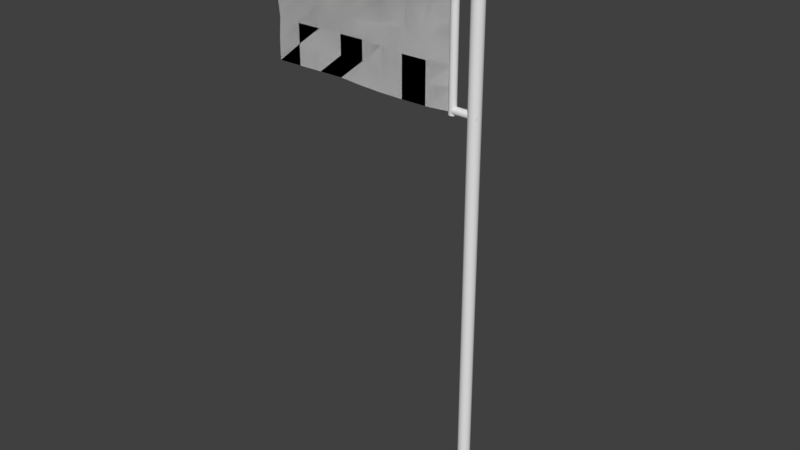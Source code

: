 # Source: wind_indicator.blend  (saved by Blender 2.79.0; exported with 4.5.12 LTS)
import bpy
from mathutils import Matrix  # noqa: F401  (used for matrix-valued properties, if any)

bpy.ops.wm.read_factory_settings(use_empty=True)
scene = bpy.context.scene
scene.name = 'Scene'

# ---- collections
col_collection_5 = bpy.data.collections.new('Collection 5'); scene.collection.children.link(col_collection_5)

# ---- materials (node trees are filled in below, after node groups)
mat_flag = bpy.data.materials.new('flag')
mat_flag.alpha_threshold = 0.0
mat_flag.use_transparent_shadow = False
mat_flag.roughness = 0.5
mat_flag_001 = bpy.data.materials.new('flag.001')
mat_flag_001.alpha_threshold = 0.0
mat_flag_001.use_transparent_shadow = False
mat_flag_001.roughness = 0.5

# ---- node groups
ng_auto_smooth = bpy.data.node_groups.new('Auto Smooth', 'GeometryNodeTree')
_s = ng_auto_smooth.interface.new_socket(name='Geometry', in_out='OUTPUT', socket_type='NodeSocketGeometry')
_s = ng_auto_smooth.interface.new_socket(name='Geometry', in_out='INPUT', socket_type='NodeSocketGeometry')
_s = ng_auto_smooth.interface.new_socket(name='Angle', in_out='INPUT', socket_type='NodeSocketFloat')
_s.subtype = 'ANGLE'
_s.min_value = 0.0
_s.max_value = 3.142
ng_auto_smooth.is_modifier = True
_N = ng_auto_smooth.nodes; _L = ng_auto_smooth.links
n0 = _N.new('NodeGroupOutput'); n0.name = 'Group Output'; n0.location = (480, -100)
n1 = _N.new('NodeGroupInput'); n1.name = 'Group Input'; n1.location = (-420, -300)
n2 = _N.new('NodeGroupInput'); n2.name = 'Group Input.001'; n2.location = (-60, -100)
n3 = _N.new('GeometryNodeSetShadeSmooth'); n3.name = 'Set Shade Smooth'; n3.location = (120, -100)
n3.domain = 'EDGE'
n4 = _N.new('GeometryNodeSetShadeSmooth'); n4.name = 'Set Shade Smooth.001'; n4.location = (300, -100)
n5 = _N.new('GeometryNodeInputMeshEdgeAngle'); n5.name = 'Edge Angle'; n5.location = (-420, -220)
n6 = _N.new('GeometryNodeInputEdgeSmooth'); n6.name = 'Is Edge Smooth'; n6.location = (-60, -160)
n7 = _N.new('GeometryNodeInputShadeSmooth'); n7.name = 'Is Face Smooth'; n7.location = (-240, -340)
n8 = _N.new('FunctionNodeBooleanMath'); n8.name = 'Boolean Math'; n8.location = (-60, -220)
n9 = _N.new('FunctionNodeCompare'); n9.name = 'Compare'; n9.location = (-240, -180)
n9.operation = 'LESS_EQUAL'
_L.new(n5.outputs[0], n9.inputs[0])
_L.new(n4.outputs[0], n0.inputs[0])
_L.new(n1.outputs[1], n9.inputs[1])
_L.new(n9.outputs[0], n8.inputs[0])
_L.new(n7.outputs[0], n8.inputs[1])
_L.new(n2.outputs[0], n3.inputs[0])
_L.new(n6.outputs[0], n3.inputs[1])
_L.new(n3.outputs[0], n4.inputs[0])
_L.new(n8.outputs[0], n3.inputs[2])
n0.is_active_output = True

# ---- material node trees

# ---- world
world_world = bpy.data.worlds.new('World'); scene.world = world_world
world_world.color = (0.05088, 0.05088, 0.05088)
world_world.use_sun_shadow = False
world_world.sun_shadow_jitter_overblur = 0.0
world_world.cycles.sampling_method = 'MANUAL'

# ---- meshes
me_cylinder_000 = bpy.data.meshes.new('Cylinder.000')
me_cylinder_000.from_pydata([(3.102, 49.82, -22.18), (3.102, 48.73, 33.37), (-34.63, 48.72, -22.18), (-34.63, 48.72, 33.37), (3.102, 49.82, -15.24), (3.102, 49.82, -8.295), (3.102, 49.82, -1.35), (3.102, 48.73, 5.595), (3.102, 48.02, 12.54), (3.102, 47.76, 19.48), (3.102, 47.76, 26.43), (-34.63, 48.73, 26.43), (-34.63, 48.35, 19.48), (-34.63, 48.73, 12.54), (-34.63, 48.73, 5.595), (-34.63, 48.73, -1.35), (-34.63, 48.73, -8.295), (-34.63, 48.73, -15.24), (-29.29, 49.66, -22.18), (-23.95, 49.64, -22.18), (-18.6, 49.58, -22.18), (-13.25, 49.82, -22.18), (-7.907, 50.34, -22.18), (-2.562, 49.87, -22.18), (-2.562, 48.73, 33.37), (-7.907, 48.73, 33.37), (-13.25, 48.73, 33.37), (-18.6, 48.73, 33.37), (-23.95, 48.71, 33.37), (-29.29, 48.73, 33.37), (-2.562, 49.82, -15.24), (-7.907, 49.82, -15.24), (-13.25, 48.73, -15.24), (-18.6, 48.73, -15.24), (-23.94, 48.73, -15.24), (-29.29, 48.73, -15.24), (-2.562, 49.12, -8.295), (-7.907, 49.82, -8.295), (-13.25, 48.0, -8.295), (-18.6, 47.76, -8.295), (-23.94, 47.76, -8.295), (-29.3, 48.71, -8.286), (-2.562, 49.82, -1.35), (-7.907, 49.82, -1.35), (-13.25, 47.76, -1.35), (-18.6, 47.76, -1.35), (-23.94, 47.76, -1.35), (-29.29, 47.58, -1.35), (-2.562, 49.82, 5.595), (-7.907, 49.82, 5.595), (-13.25, 48.73, 5.595), (-18.6, 48.73, 5.595), (-23.94, 48.02, 5.595), (-29.28, 48.69, 5.595), (-2.562, 48.73, 12.54), (-7.907, 48.73, 12.54), (-13.25, 49.82, 12.54), (-18.6, 49.82, 12.54), (-23.94, 48.02, 12.54), (-29.29, 48.73, 12.54), (-2.562, 47.76, 19.48), (-7.907, 47.76, 19.48), (-13.25, 48.73, 19.48), (-18.6, 48.73, 19.48), (-23.94, 48.73, 19.48), (-29.3, 47.74, 19.48), (-2.562, 47.76, 26.43), (-7.907, 47.76, 26.43), (-13.25, 47.05, 26.43), (-18.6, 47.76, 26.43), (-23.94, 47.76, 26.43), (-29.29, 48.02, 26.43), (3.102, 49.82, -22.18), (3.102, 48.73, 33.37), (-34.63, 48.72, -22.18), (-34.63, 48.72, 33.37), (3.102, 49.82, -15.24), (3.102, 49.82, -8.295), (3.102, 49.82, -1.35), (3.102, 48.73, 5.595), (3.102, 48.02, 12.54), (3.102, 47.76, 19.48), (3.102, 47.76, 26.43), (-34.63, 48.73, 26.43), (-34.63, 48.35, 19.48), (-34.63, 48.73, 12.54), (-34.63, 48.73, 5.595), (-34.63, 48.73, -1.35), (-34.63, 48.73, -8.295), (-34.63, 48.73, -15.24), (-29.29, 49.66, -22.18), (-23.95, 49.64, -22.18), (-18.6, 49.58, -22.18), (-13.25, 49.82, -22.18), (-7.907, 50.34, -22.18), (-2.562, 49.87, -22.18), (-2.562, 48.73, 33.37), (-7.907, 48.73, 33.37), (-13.25, 48.73, 33.37), (-18.6, 48.73, 33.37), (-23.95, 48.71, 33.37), (-29.29, 48.73, 33.37), (-2.562, 49.82, -15.24), (-7.907, 49.82, -15.24), (-13.25, 48.73, -15.24), (-18.6, 48.73, -15.24), (-23.94, 48.73, -15.24), (-29.29, 48.73, -15.24), (-2.562, 49.12, -8.295), (-7.907, 49.82, -8.295), (-13.25, 48.0, -8.295), (-18.6, 47.76, -8.295), (-23.94, 47.76, -8.295), (-29.3, 48.71, -8.286), (-2.562, 49.82, -1.35), (-7.907, 49.82, -1.35), (-13.25, 47.76, -1.35), (-18.6, 47.76, -1.35), (-23.94, 47.76, -1.35), (-29.29, 47.58, -1.35), (-2.562, 49.82, 5.595), (-7.907, 49.82, 5.595), (-13.25, 48.73, 5.595), (-18.6, 48.73, 5.595), (-23.94, 48.02, 5.595), (-29.28, 48.69, 5.595), (-2.562, 48.73, 12.54), (-7.907, 48.73, 12.54), (-13.25, 49.82, 12.54), (-18.6, 49.82, 12.54), (-23.94, 48.02, 12.54), (-29.29, 48.73, 12.54), (-2.562, 47.76, 19.48), (-7.907, 47.76, 19.48), (-13.25, 48.73, 19.48), (-18.6, 48.73, 19.48), (-23.94, 48.73, 19.48), (-29.3, 47.74, 19.48), (-2.562, 47.76, 26.43), (-7.907, 47.76, 26.43), (-13.25, 47.05, 26.43), (-18.6, 47.76, 26.43), (-23.94, 47.76, 26.43), (-29.29, 48.02, 26.43)], [], [(71, 11, 3, 29), (18, 2, 17, 35), (35, 17, 16, 41), (41, 16, 15, 47), (47, 15, 14, 53), (53, 14, 13, 59), (59, 13, 12, 65), (65, 12, 11, 71), (9, 60, 66, 10), (60, 61, 67, 66), (61, 62, 68, 67), (62, 63, 69, 68), (63, 64, 70, 69), (64, 65, 71, 70), (8, 54, 60, 9), (54, 55, 61, 60), (55, 56, 62, 61), (56, 57, 63, 62), (57, 58, 64, 63), (58, 59, 65, 64), (7, 48, 54, 8), (48, 49, 55, 54), (49, 50, 56, 55), (50, 51, 57, 56), (51, 52, 58, 57), (52, 53, 59, 58), (6, 42, 48, 7), (42, 43, 49, 48), (43, 44, 50, 49), (44, 45, 51, 50), (45, 46, 52, 51), (46, 47, 53, 52), (5, 36, 42, 6), (36, 37, 43, 42), (37, 38, 44, 43), (38, 39, 45, 44), (39, 40, 46, 45), (40, 41, 47, 46), (4, 30, 36, 5), (30, 31, 37, 36), (31, 32, 38, 37), (32, 33, 39, 38), (33, 34, 40, 39), (34, 35, 41, 40), (0, 23, 30, 4), (23, 22, 31, 30), (22, 21, 32, 31), (21, 20, 33, 32), (20, 19, 34, 33), (19, 18, 35, 34), (10, 66, 24, 1), (66, 67, 25, 24), (67, 68, 26, 25), (68, 69, 27, 26), (69, 70, 28, 27), (70, 71, 29, 28), (143, 101, 75, 83), (90, 107, 89, 74), (107, 113, 88, 89), (113, 119, 87, 88), (119, 125, 86, 87), (125, 131, 85, 86), (131, 137, 84, 85), (137, 143, 83, 84), (81, 82, 138, 132), (132, 138, 139, 133), (133, 139, 140, 134), (134, 140, 141, 135), (135, 141, 142, 136), (136, 142, 143, 137), (80, 81, 132, 126), (126, 132, 133, 127), (127, 133, 134, 128), (128, 134, 135, 129), (129, 135, 136, 130), (130, 136, 137, 131), (79, 80, 126, 120), (120, 126, 127, 121), (121, 127, 128, 122), (122, 128, 129, 123), (123, 129, 130, 124), (124, 130, 131, 125), (78, 79, 120, 114), (114, 120, 121, 115), (115, 121, 122, 116), (116, 122, 123, 117), (117, 123, 124, 118), (118, 124, 125, 119), (77, 78, 114, 108), (108, 114, 115, 109), (109, 115, 116, 110), (110, 116, 117, 111), (111, 117, 118, 112), (112, 118, 119, 113), (76, 77, 108, 102), (102, 108, 109, 103), (103, 109, 110, 104), (104, 110, 111, 105), (105, 111, 112, 106), (106, 112, 113, 107), (72, 76, 102, 95), (95, 102, 103, 94), (94, 103, 104, 93), (93, 104, 105, 92), (92, 105, 106, 91), (91, 106, 107, 90), (82, 73, 96, 138), (138, 96, 97, 139), (139, 97, 98, 140), (140, 98, 99, 141), (141, 99, 100, 142), (142, 100, 101, 143)])
me_cylinder_000.polygons.foreach_set('use_smooth', [True] * 112)
_uv = me_cylinder_000.uv_layers.new(name='UVMap')
_uv.uv.foreach_set('vector', [0.6264, 0.4756, 0.5979, 0.4751, 0.5981, 0.418, 0.6264, 0.4182, 0.6247, 0.8764, 0.596, 0.8754, 0.5964, 0.8182, 0.6247, 0.8186, 0.6247, 0.8186, 0.5964, 0.8182, 0.5966, 0.761, 0.6248, 0.7614, 0.6248, 0.7614, 0.5966, 0.761, 0.5972, 0.7039, 0.6259, 0.7042, 0.6259, 0.7042, 0.5972, 0.7039, 0.5972, 0.6468, 0.6255, 0.647, 0.6255, 0.647, 0.5972, 0.6468, 0.5975, 0.5896, 0.6258, 0.5899, 0.6258, 0.5899, 0.5975, 0.5896, 0.5978, 0.5323, 0.6261, 0.5325, 0.6261, 0.5325, 0.5978, 0.5323, 0.5979, 0.4751, 0.6264, 0.4756, 0.7979, 0.5331, 0.7678, 0.5332, 0.7679, 0.4758, 0.7979, 0.4758, 0.7678, 0.5332, 0.7395, 0.5331, 0.7396, 0.4758, 0.7679, 0.4758, 0.7395, 0.5331, 0.7108, 0.5342, 0.7114, 0.4764, 0.7396, 0.4758, 0.7108, 0.5342, 0.6827, 0.5341, 0.683, 0.4762, 0.7114, 0.4764, 0.6827, 0.5341, 0.6546, 0.5337, 0.6547, 0.4761, 0.683, 0.4762, 0.6546, 0.5337, 0.6261, 0.5325, 0.6264, 0.4756, 0.6547, 0.4761, 0.798, 0.5905, 0.7677, 0.5912, 0.7678, 0.5332, 0.7979, 0.5331, 0.7677, 0.5912, 0.7393, 0.5912, 0.7395, 0.5331, 0.7678, 0.5332, 0.7393, 0.5912, 0.7107, 0.5912, 0.7108, 0.5342, 0.7395, 0.5331, 0.7107, 0.5912, 0.6833, 0.5907, 0.6827, 0.5341, 0.7108, 0.5342, 0.6833, 0.5907, 0.6542, 0.5906, 0.6546, 0.5337, 0.6827, 0.5341, 0.6542, 0.5906, 0.6258, 0.5899, 0.6261, 0.5325, 0.6546, 0.5337, 0.7981, 0.6482, 0.7676, 0.6491, 0.7677, 0.5912, 0.798, 0.5905, 0.7676, 0.6491, 0.7395, 0.6489, 0.7393, 0.5912, 0.7677, 0.5912, 0.7395, 0.6489, 0.7107, 0.6483, 0.7107, 0.5912, 0.7393, 0.5912, 0.7107, 0.6483, 0.6824, 0.6476, 0.6833, 0.5907, 0.7107, 0.5912, 0.6824, 0.6476, 0.6539, 0.6475, 0.6542, 0.5906, 0.6833, 0.5907, 0.6539, 0.6475, 0.6255, 0.647, 0.6258, 0.5899, 0.6542, 0.5906, 0.7975, 0.7062, 0.7675, 0.706, 0.7676, 0.6491, 0.7981, 0.6482, 0.7675, 0.706, 0.7393, 0.7057, 0.7395, 0.6489, 0.7676, 0.6491, 0.7393, 0.7057, 0.7094, 0.7056, 0.7107, 0.6483, 0.7395, 0.6489, 0.7094, 0.7056, 0.6817, 0.7048, 0.6824, 0.6476, 0.7107, 0.6483, 0.6817, 0.7048, 0.6537, 0.7045, 0.6539, 0.6475, 0.6824, 0.6476, 0.6537, 0.7045, 0.6259, 0.7042, 0.6255, 0.647, 0.6539, 0.6475, 0.7972, 0.7635, 0.7672, 0.763, 0.7675, 0.706, 0.7975, 0.7062, 0.7672, 0.763, 0.7389, 0.7625, 0.7393, 0.7057, 0.7675, 0.706, 0.7389, 0.7625, 0.7094, 0.7617, 0.7094, 0.7056, 0.7393, 0.7057, 0.7094, 0.7617, 0.6814, 0.7614, 0.6817, 0.7048, 0.7094, 0.7056, 0.6814, 0.7614, 0.6534, 0.7611, 0.6537, 0.7045, 0.6817, 0.7048, 0.6534, 0.7611, 0.6248, 0.7614, 0.6259, 0.7042, 0.6537, 0.7045, 0.7968, 0.8207, 0.7668, 0.8202, 0.7672, 0.763, 0.7972, 0.7635, 0.7668, 0.8202, 0.7384, 0.8197, 0.7389, 0.7625, 0.7672, 0.763, 0.7384, 0.8197, 0.7095, 0.8187, 0.7094, 0.7617, 0.7389, 0.7625, 0.7095, 0.8187, 0.6813, 0.8188, 0.6814, 0.7614, 0.7094, 0.7617, 0.6813, 0.8188, 0.653, 0.8186, 0.6534, 0.7611, 0.6814, 0.7614, 0.653, 0.8186, 0.6247, 0.8186, 0.6248, 0.7614, 0.6534, 0.7611, 0.7964, 0.8778, 0.7664, 0.8773, 0.7668, 0.8202, 0.7968, 0.8207, 0.7664, 0.8773, 0.7381, 0.8771, 0.7384, 0.8197, 0.7668, 0.8202, 0.7381, 0.8771, 0.7097, 0.8765, 0.7095, 0.8187, 0.7384, 0.8197, 0.7097, 0.8765, 0.6813, 0.8763, 0.6813, 0.8188, 0.7095, 0.8187, 0.6813, 0.8763, 0.653, 0.8763, 0.653, 0.8186, 0.6813, 0.8188, 0.653, 0.8763, 0.6247, 0.8764, 0.6247, 0.8186, 0.653, 0.8186, 0.7979, 0.4758, 0.7679, 0.4758, 0.7678, 0.4181, 0.7978, 0.418, 0.7679, 0.4758, 0.7396, 0.4758, 0.7395, 0.4181, 0.7678, 0.4181, 0.7396, 0.4758, 0.7114, 0.4764, 0.7113, 0.4182, 0.7395, 0.4181, 0.7114, 0.4764, 0.683, 0.4762, 0.683, 0.4183, 0.7113, 0.4182, 0.683, 0.4762, 0.6547, 0.4761, 0.6547, 0.4184, 0.683, 0.4183, 0.6547, 0.4761, 0.6264, 0.4756, 0.6264, 0.4182, 0.6547, 0.4184, 0.567, 0.4771, 0.5672, 0.4196, 0.5955, 0.4197, 0.5955, 0.4768, 0.5672, 0.8778, 0.5674, 0.82, 0.5958, 0.8199, 0.5959, 0.8771, 0.5674, 0.82, 0.5675, 0.7628, 0.5957, 0.7627, 0.5958, 0.8199, 0.5675, 0.7628, 0.5667, 0.7057, 0.5954, 0.7056, 0.5957, 0.7627, 0.5667, 0.7057, 0.5673, 0.6484, 0.5955, 0.6484, 0.5954, 0.7056, 0.5673, 0.6484, 0.5672, 0.5913, 0.5954, 0.5912, 0.5955, 0.6484, 0.5672, 0.5913, 0.5671, 0.5339, 0.5954, 0.534, 0.5954, 0.5912, 0.5671, 0.5339, 0.567, 0.4771, 0.5955, 0.4768, 0.5954, 0.534, 0.3952, 0.533, 0.3955, 0.4757, 0.4255, 0.476, 0.4253, 0.5333, 0.4253, 0.5333, 0.4255, 0.476, 0.4538, 0.4763, 0.4537, 0.5335, 0.4537, 0.5335, 0.4538, 0.4763, 0.482, 0.4771, 0.4823, 0.5349, 0.4823, 0.5349, 0.482, 0.4771, 0.5103, 0.4771, 0.5105, 0.535, 0.5105, 0.535, 0.5103, 0.4771, 0.5387, 0.4773, 0.5386, 0.5349, 0.5386, 0.5349, 0.5387, 0.4773, 0.567, 0.4771, 0.5671, 0.5339, 0.3949, 0.5904, 0.3952, 0.533, 0.4253, 0.5333, 0.4252, 0.5913, 0.4252, 0.5913, 0.4253, 0.5333, 0.4537, 0.5335, 0.4536, 0.5916, 0.4536, 0.5916, 0.4537, 0.5335, 0.4823, 0.5349, 0.4823, 0.5919, 0.4823, 0.5919, 0.4823, 0.5349, 0.5105, 0.535, 0.5096, 0.5917, 0.5096, 0.5917, 0.5105, 0.535, 0.5386, 0.5349, 0.5388, 0.5918, 0.5388, 0.5918, 0.5386, 0.5349, 0.5671, 0.5339, 0.5672, 0.5913, 0.3947, 0.648, 0.3949, 0.5904, 0.4252, 0.5913, 0.4252, 0.6492, 0.4252, 0.6492, 0.4252, 0.5913, 0.4536, 0.5916, 0.4532, 0.6493, 0.4532, 0.6493, 0.4536, 0.5916, 0.4823, 0.5919, 0.4821, 0.649, 0.4821, 0.649, 0.4823, 0.5919, 0.5096, 0.5917, 0.5104, 0.6486, 0.5104, 0.6486, 0.5096, 0.5917, 0.5388, 0.5918, 0.5388, 0.6487, 0.5388, 0.6487, 0.5388, 0.5918, 0.5672, 0.5913, 0.5673, 0.6484, 0.3951, 0.7061, 0.3947, 0.648, 0.4252, 0.6492, 0.4251, 0.7061, 0.4251, 0.7061, 0.4252, 0.6492, 0.4532, 0.6493, 0.4532, 0.7061, 0.4532, 0.7061, 0.4532, 0.6493, 0.4821, 0.649, 0.4831, 0.7063, 0.4831, 0.7063, 0.4821, 0.649, 0.5104, 0.6486, 0.5109, 0.7058, 0.5109, 0.7058, 0.5104, 0.6486, 0.5388, 0.6487, 0.5388, 0.7056, 0.5388, 0.7056, 0.5388, 0.6487, 0.5673, 0.6484, 0.5667, 0.7057, 0.3951, 0.7633, 0.3951, 0.7061, 0.4251, 0.7061, 0.4251, 0.7632, 0.4251, 0.7632, 0.4251, 0.7061, 0.4532, 0.7061, 0.4534, 0.763, 0.4534, 0.763, 0.4532, 0.7061, 0.4831, 0.7063, 0.483, 0.7624, 0.483, 0.7624, 0.4831, 0.7063, 0.5109, 0.7058, 0.511, 0.7623, 0.511, 0.7623, 0.5109, 0.7058, 0.5388, 0.7056, 0.5389, 0.7622, 0.5389, 0.7622, 0.5388, 0.7056, 0.5667, 0.7057, 0.5675, 0.7628, 0.3954, 0.8206, 0.3951, 0.7633, 0.4251, 0.7632, 0.4254, 0.8203, 0.4254, 0.8203, 0.4251, 0.7632, 0.4534, 0.763, 0.4537, 0.8201, 0.4537, 0.8201, 0.4534, 0.763, 0.483, 0.7624, 0.4826, 0.8194, 0.4826, 0.8194, 0.483, 0.7624, 0.511, 0.7623, 0.5108, 0.8197, 0.5108, 0.8197, 0.511, 0.7623, 0.5389, 0.7622, 0.5391, 0.8198, 0.5391, 0.8198, 0.5389, 0.7622, 0.5675, 0.7628, 0.5674, 0.82, 0.3955, 0.8777, 0.3954, 0.8206, 0.4254, 0.8203, 0.4255, 0.8775, 0.4255, 0.8775, 0.4254, 0.8203, 0.4537, 0.8201, 0.4538, 0.8776, 0.4538, 0.8776, 0.4537, 0.8201, 0.4826, 0.8194, 0.4822, 0.8772, 0.4822, 0.8772, 0.4826, 0.8194, 0.5108, 0.8197, 0.5106, 0.8773, 0.5106, 0.8773, 0.5108, 0.8197, 0.5391, 0.8198, 0.5389, 0.8775, 0.5389, 0.8775, 0.5391, 0.8198, 0.5674, 0.82, 0.5672, 0.8778, 0.3955, 0.4757, 0.3958, 0.4179, 0.4258, 0.4182, 0.4255, 0.476, 0.4255, 0.476, 0.4258, 0.4182, 0.4541, 0.4186, 0.4538, 0.4763, 0.4538, 0.4763, 0.4541, 0.4186, 0.4823, 0.4189, 0.482, 0.4771, 0.482, 0.4771, 0.4823, 0.4189, 0.5106, 0.4192, 0.5103, 0.4771, 0.5103, 0.4771, 0.5106, 0.4192, 0.5389, 0.4195, 0.5387, 0.4773, 0.5387, 0.4773, 0.5389, 0.4195, 0.5672, 0.4196, 0.567, 0.4771])
me_cylinder_000.materials.append(mat_flag)
me_cylinder_000.use_remesh_preserve_volume = False
me_cylinder_000.use_remesh_preserve_attributes = False
me_cylinder_000.use_mirror_vertex_groups = False
me_cylinder_000.update()
me_cylinder_003 = bpy.data.meshes.new('Cylinder.003')
me_cylinder_003.from_pydata([(2.575, 49.74, 33.61), (2.575, 49.74, 40.97), (2.77, 49.72, 33.61), (2.77, 49.72, 40.97), (2.957, 49.66, 33.61), (2.957, 49.66, 40.97), (3.13, 49.57, 33.61), (3.13, 49.57, 40.97), (3.282, 49.44, 33.61), (3.282, 49.44, 40.97), (3.406, 49.29, 33.61), (3.406, 49.29, 40.97), (3.498, 49.12, 33.61), (3.498, 49.12, 40.97), (3.555, 48.93, 33.61), (3.555, 48.93, 40.97), (3.575, 48.74, 33.61), (3.575, 48.74, 40.97), (3.555, 48.54, 33.61), (3.555, 48.54, 40.97), (3.498, 48.35, 33.61), (3.498, 48.35, 40.97), (3.406, 48.18, 33.61), (3.406, 48.18, 40.97), (3.282, 48.03, 33.61), (3.282, 48.03, 40.97), (3.13, 47.91, 33.61), (3.13, 47.91, 40.97), (2.957, 47.81, 33.61), (2.957, 47.81, 40.97), (2.77, 47.76, 33.61), (2.77, 47.76, 40.97), (2.575, 47.74, 33.61), (2.575, 47.74, 40.97), (2.379, 47.76, 33.61), (2.379, 47.76, 40.97), (2.192, 47.81, 33.61), (2.192, 47.81, 40.97), (2.019, 47.91, 33.61), (2.019, 47.91, 40.97), (1.867, 48.03, 33.61), (1.867, 48.03, 40.97), (1.743, 48.18, 33.61), (1.743, 48.18, 40.97), (1.651, 48.35, 33.61), (1.651, 48.35, 40.97), (1.594, 48.54, 33.61), (1.594, 48.54, 40.97), (1.575, 48.74, 33.61), (1.575, 48.74, 40.97), (1.594, 48.93, 33.61), (1.594, 48.93, 40.97), (1.651, 49.12, 33.61), (1.651, 49.12, 40.97), (1.743, 49.29, 33.61), (1.743, 49.29, 40.97), (1.867, 49.44, 33.61), (1.867, 49.44, 40.97), (2.019, 49.57, 33.61), (2.019, 49.57, 40.97), (2.192, 49.66, 33.61), (2.192, 49.66, 40.97), (2.379, 49.72, 33.61), (2.379, 49.72, 40.97), (110.8, 50.47, 39.62), (-36.81, 50.47, 39.62), (110.8, 50.44, 39.94), (-36.81, 50.44, 39.94), (110.8, 50.34, 40.25), (-36.81, 50.34, 40.25), (110.8, 50.19, 40.53), (-36.81, 50.19, 40.53), (110.8, 49.99, 40.78), (-36.81, 49.99, 40.78), (110.8, 49.74, 40.98), (-36.81, 49.74, 40.98), (110.8, 49.46, 41.13), (-36.81, 49.46, 41.13), (110.8, 49.15, 41.23), (-36.81, 49.15, 41.23), (110.8, 48.83, 41.26), (-36.81, 48.83, 41.26), (110.8, 48.51, 41.23), (-36.81, 48.51, 41.23), (110.8, 48.21, 41.13), (-36.81, 48.21, 41.13), (110.8, 47.92, 40.98), (-36.81, 47.92, 40.98), (110.8, 47.68, 40.78), (-36.81, 47.68, 40.78), (110.8, 47.47, 40.53), (-36.81, 47.47, 40.53), (110.8, 47.32, 40.25), (-36.81, 47.32, 40.25), (110.8, 47.23, 39.94), (-36.81, 47.23, 39.94), (110.8, 47.2, 39.62), (-36.81, 47.2, 39.62), (110.8, 47.23, 39.3), (-36.81, 47.23, 39.3), (110.8, 47.32, 39.0), (-36.81, 47.32, 39.0), (110.8, 47.47, 38.71), (-36.81, 47.47, 38.71), (110.8, 47.68, 38.47), (-36.81, 47.68, 38.47), (110.8, 47.92, 38.26), (-36.81, 47.92, 38.26), (110.8, 48.21, 38.11), (-36.81, 48.21, 38.11), (110.8, 48.51, 38.02), (-36.81, 48.51, 38.02), (110.8, 48.83, 37.99), (-36.81, 48.83, 37.99), (110.8, 49.15, 38.02), (-36.81, 49.15, 38.02), (110.8, 49.46, 38.11), (-36.81, 49.46, 38.11), (110.8, 49.74, 38.26), (-36.81, 49.74, 38.26), (110.8, 49.99, 38.47), (-36.81, 49.99, 38.47), (110.8, 50.19, 38.71), (-36.81, 50.19, 38.71), (110.8, 50.34, 39.0), (-36.81, 50.34, 39.0), (110.8, 50.44, 39.3), (-36.81, 50.44, 39.3), (3.671, 49.74, 33.55), (-36.31, 49.74, 33.55), (3.671, 49.72, 33.74), (-36.31, 49.72, 33.74), (3.671, 49.66, 33.93), (-36.31, 49.66, 33.93), (3.671, 49.57, 34.1), (-36.31, 49.57, 34.1), (3.671, 49.44, 34.26), (-36.31, 49.44, 34.26), (3.671, 49.29, 34.38), (-36.31, 49.29, 34.38), (3.671, 49.12, 34.47), (-36.31, 49.12, 34.47), (3.671, 48.93, 34.53), (-36.31, 48.93, 34.53), (3.671, 48.74, 34.55), (-36.31, 48.74, 34.55), (3.671, 48.54, 34.53), (-36.31, 48.54, 34.53), (3.671, 48.35, 34.47), (-36.31, 48.35, 34.47), (3.671, 48.18, 34.38), (-36.31, 48.18, 34.38), (3.671, 48.03, 34.26), (-36.31, 48.03, 34.26), (3.671, 47.91, 34.1), (-36.31, 47.91, 34.1), (3.671, 47.81, 33.93), (-36.31, 47.81, 33.93), (3.671, 47.76, 33.74), (-36.31, 47.76, 33.74), (3.671, 47.74, 33.55), (-36.31, 47.74, 33.55), (3.671, 47.76, 33.35), (-36.31, 47.76, 33.35), (3.671, 47.81, 33.17), (-36.31, 47.81, 33.17), (3.671, 47.91, 32.99), (-36.31, 47.91, 32.99), (3.671, 48.03, 32.84), (-36.31, 48.03, 32.84), (3.671, 48.18, 32.72), (-36.31, 48.18, 32.72), (3.671, 48.35, 32.62), (-36.31, 48.35, 32.62), (3.671, 48.54, 32.57), (-36.31, 48.54, 32.57), (3.671, 48.74, 32.55), (-36.31, 48.74, 32.55), (3.671, 48.93, 32.57), (-36.31, 48.93, 32.57), (3.671, 49.12, 32.62), (-36.31, 49.12, 32.62), (3.671, 49.29, 32.72), (-36.31, 49.29, 32.72), (3.671, 49.44, 32.84), (-36.31, 49.44, 32.84), (3.671, 49.57, 32.99), (-36.31, 49.57, 32.99), (3.671, 49.66, 33.17), (-36.31, 49.66, 33.17), (3.671, 49.72, 33.35), (-36.31, 49.72, 33.35), (-35.31, 49.74, -22.34), (-35.31, 49.74, 40.97), (-35.11, 49.72, -22.34), (-35.11, 49.72, 40.97), (-34.93, 49.66, -22.34), (-34.93, 49.66, 40.97), (-34.75, 49.57, -22.34), (-34.75, 49.57, 40.97), (-34.6, 49.44, -22.34), (-34.6, 49.44, 40.97), (-34.48, 49.29, -22.34), (-34.48, 49.29, 40.97), (-34.38, 49.12, -22.34), (-34.38, 49.12, 40.97), (-34.33, 48.93, -22.34), (-34.33, 48.93, 40.97), (-34.31, 48.74, -22.34), (-34.31, 48.74, 40.97), (-34.33, 48.54, -22.34), (-34.33, 48.54, 40.97), (-34.38, 48.35, -22.34), (-34.38, 48.35, 40.97), (-34.48, 48.18, -22.34), (-34.48, 48.18, 40.97), (-34.6, 48.03, -22.34), (-34.6, 48.03, 40.97), (-34.75, 47.91, -22.34), (-34.75, 47.91, 40.97), (-34.93, 47.81, -22.34), (-34.93, 47.81, 40.97), (-35.11, 47.76, -22.34), (-35.11, 47.76, 40.97), (-35.31, 47.74, -22.34), (-35.31, 47.74, 40.97), (-35.5, 47.76, -22.34), (-35.5, 47.76, 40.97), (-35.69, 47.81, -22.34), (-35.69, 47.81, 40.97), (-35.86, 47.91, -22.34), (-35.86, 47.91, 40.97), (-36.02, 48.03, -22.34), (-36.02, 48.03, 40.97), (-36.14, 48.18, -22.34), (-36.14, 48.18, 40.97), (-36.23, 48.35, -22.34), (-36.23, 48.35, 40.97), (-36.29, 48.54, -22.34), (-36.29, 48.54, 40.97), (-36.31, 48.74, -22.34), (-36.31, 48.74, 40.97), (-36.29, 48.93, -22.34), (-36.29, 48.93, 40.97), (-36.23, 49.12, -22.34), (-36.23, 49.12, 40.97), (-36.14, 49.29, -22.34), (-36.14, 49.29, 40.97), (-36.02, 49.44, -22.34), (-36.02, 49.44, 40.97), (-35.86, 49.57, -22.34), (-35.86, 49.57, 40.97), (-35.69, 49.66, -22.34), (-35.69, 49.66, 40.97), (-35.5, 49.72, -22.34), (-35.5, 49.72, 40.97), (-35.18, 49.39, 43.77), (-35.31, 49.4, 43.77), (-35.05, 49.35, 43.77), (-34.94, 49.29, 43.77), (-34.84, 49.21, 43.77), (-34.75, 49.11, 43.77), (-34.69, 48.99, 43.77), (-34.66, 48.87, 43.77), (-34.64, 48.74, 43.77), (-34.66, 48.61, 43.77), (-34.69, 48.48, 43.77), (-34.75, 48.37, 43.77), (-34.84, 48.27, 43.77), (-34.94, 48.18, 43.77), (-35.05, 48.12, 43.77), (-35.18, 48.08, 43.77), (-35.31, 48.07, 43.77), (-35.44, 48.08, 43.77), (-35.56, 48.12, 43.77), (-35.68, 48.18, 43.77), (-35.78, 48.27, 43.77), (-35.86, 48.37, 43.77), (-35.92, 48.48, 43.77), (-35.96, 48.61, 43.77), (-35.97, 48.74, 43.77), (-35.96, 48.87, 43.77), (-35.92, 48.99, 43.77), (-35.86, 49.11, 43.77), (-35.78, 49.21, 43.77), (-35.68, 49.29, 43.77), (-35.56, 49.35, 43.77), (-35.44, 49.39, 43.77), (-35.22, 49.17, 45.79), (-35.31, 49.18, 45.79), (-35.14, 49.15, 45.79), (-35.06, 49.11, 45.79), (-34.99, 49.05, 45.79), (-34.94, 48.98, 45.79), (-34.9, 48.91, 45.79), (-34.87, 48.82, 45.79), (-34.86, 48.74, 45.79), (-34.87, 48.65, 45.79), (-34.9, 48.57, 45.79), (-34.94, 48.49, 45.79), (-34.99, 48.42, 45.79), (-35.06, 48.37, 45.79), (-35.14, 48.32, 45.79), (-35.22, 48.3, 45.79), (-35.31, 48.29, 45.79), (-35.39, 48.3, 45.79), (-35.48, 48.32, 45.79), (-35.56, 48.37, 45.79), (-35.62, 48.42, 45.79), (-35.68, 48.49, 45.79), (-35.72, 48.57, 45.79), (-35.75, 48.65, 45.79), (-35.75, 48.74, 45.79), (-35.75, 48.82, 45.79), (-35.72, 48.91, 45.79), (-35.68, 48.98, 45.79), (-35.62, 49.05, 45.79), (-35.56, 49.11, 45.79), (-35.48, 49.15, 45.79), (-35.39, 49.17, 45.79), (-35.22, 49.01, 49.42), (-35.31, 49.02, 49.42), (-35.13, 49.0, 49.42), (-35.05, 48.97, 49.42), (-34.98, 48.94, 49.42), (-34.92, 48.89, 49.42), (-34.88, 48.85, 49.42), (-34.85, 48.79, 49.42), (-34.85, 48.74, 49.42), (-34.85, 48.68, 49.42), (-34.88, 48.63, 49.42), (-34.92, 48.58, 49.42), (-34.98, 48.54, 49.42), (-35.05, 48.5, 49.42), (-35.13, 48.47, 49.42), (-35.22, 48.46, 49.42), (-35.31, 48.45, 49.42), (-35.4, 48.46, 49.42), (-35.48, 48.47, 49.42), (-35.56, 48.5, 49.42), (-35.63, 48.54, 49.42), (-35.69, 48.58, 49.42), (-35.73, 48.63, 49.42), (-35.76, 48.68, 49.42), (-35.77, 48.74, 49.42), (-35.76, 48.79, 49.42), (-35.73, 48.85, 49.42), (-35.69, 48.89, 49.42), (-35.63, 48.94, 49.42), (-35.56, 48.97, 49.42), (-35.48, 49.0, 49.42), (-35.4, 49.01, 49.42), (-35.18, 48.98, 50.37), (-35.31, 48.98, 50.37), (-35.05, 48.96, 50.37), (-34.94, 48.94, 50.37), (-34.84, 48.91, 50.37), (-34.75, 48.87, 50.37), (-34.69, 48.83, 50.37), (-34.66, 48.78, 50.37), (-34.64, 48.74, 50.37), (-34.66, 48.69, 50.37), (-34.69, 48.64, 50.37), (-34.75, 48.6, 50.37), (-34.84, 48.56, 50.37), (-34.94, 48.53, 50.37), (-35.05, 48.51, 50.37), (-35.18, 48.5, 50.37), (-35.31, 48.49, 50.37), (-35.44, 48.5, 50.37), (-35.56, 48.51, 50.37), (-35.68, 48.53, 50.37), (-35.78, 48.56, 50.37), (-35.86, 48.6, 50.37), (-35.92, 48.64, 50.37), (-35.96, 48.69, 50.37), (-35.97, 48.74, 50.37), (-35.96, 48.78, 50.37), (-35.92, 48.83, 50.37), (-35.86, 48.87, 50.37), (-35.78, 48.91, 50.37), (-35.68, 48.94, 50.37), (-35.56, 48.96, 50.37), (-35.44, 48.98, 50.37), (-35.13, 49.07, 51.33), (-35.31, 49.07, 51.33), (-34.95, 49.05, 51.33), (-34.79, 49.02, 51.33), (-34.65, 48.98, 51.33), (-34.54, 48.92, 51.33), (-34.45, 48.87, 51.33), (-34.4, 48.8, 51.33), (-34.38, 48.74, 51.33), (-34.4, 48.67, 51.33), (-34.45, 48.61, 51.33), (-34.54, 48.55, 51.33), (-34.65, 48.5, 51.33), (-34.79, 48.46, 51.33), (-34.95, 48.42, 51.33), (-35.13, 48.4, 51.33), (-35.31, 48.4, 51.33), (-35.49, 48.4, 51.33), (-35.66, 48.42, 51.33), (-35.82, 48.46, 51.33), (-35.96, 48.5, 51.33), (-36.08, 48.55, 51.33), (-36.16, 48.61, 51.33), (-36.22, 48.67, 51.33), (-36.23, 48.74, 51.33), (-36.22, 48.8, 51.33), (-36.16, 48.87, 51.33), (-36.08, 48.92, 51.33), (-35.96, 48.98, 51.33), (-35.82, 49.02, 51.33), (-35.66, 49.05, 51.33), (-35.49, 49.07, 51.33), (-34.99, 49.32, 53.4), (-35.31, 49.33, 53.4), (-34.69, 49.29, 53.4), (-34.41, 49.23, 53.4), (-34.16, 49.16, 53.4), (-33.96, 49.07, 53.4), (-33.81, 48.96, 53.4), (-33.72, 48.85, 53.4), (-33.68, 48.74, 53.4), (-33.72, 48.62, 53.4), (-33.81, 48.51, 53.4), (-33.96, 48.41, 53.4), (-34.16, 48.32, 53.4), (-34.41, 48.24, 53.4), (-34.69, 48.19, 53.4), (-34.99, 48.15, 53.4), (-35.31, 48.14, 53.4), (-35.62, 48.15, 53.4), (-35.93, 48.19, 53.4), (-36.21, 48.24, 53.4), (-36.46, 48.32, 53.4), (-36.66, 48.41, 53.4), (-36.81, 48.51, 53.4), (-36.9, 48.62, 53.4), (-36.93, 48.74, 53.4), (-36.9, 48.85, 53.4), (-36.81, 48.96, 53.4), (-36.66, 49.07, 53.4), (-36.46, 49.16, 53.4), (-36.21, 49.23, 53.4), (-35.93, 49.29, 53.4), (-35.62, 49.32, 53.4), (-34.9, 49.49, 55.17), (-35.31, 49.51, 55.17), (-34.5, 49.45, 55.17), (-34.14, 49.38, 55.17), (-33.82, 49.28, 55.17), (-33.56, 49.16, 55.17), (-33.36, 49.03, 55.17), (-33.24, 48.89, 55.17), (-33.2, 48.74, 55.17), (-33.24, 48.59, 55.17), (-33.36, 48.44, 55.17), (-33.56, 48.31, 55.17), (-33.82, 48.19, 55.17), (-34.14, 48.1, 55.17), (-34.5, 48.02, 55.17), (-34.9, 47.98, 55.17), (-35.31, 47.97, 55.17), (-35.72, 47.98, 55.17), (-36.11, 48.02, 55.17), (-36.48, 48.1, 55.17), (-36.8, 48.19, 55.17), (-37.06, 48.31, 55.17), (-37.26, 48.44, 55.17), (-37.38, 48.59, 55.17), (-37.42, 48.74, 55.17), (-37.38, 48.89, 55.17), (-37.26, 49.03, 55.17), (-37.06, 49.16, 55.17), (-36.8, 49.28, 55.17), (-36.48, 49.38, 55.17), (-36.11, 49.45, 55.17), (-35.72, 49.49, 55.17), (-34.92, 49.45, 56.99), (-35.31, 49.47, 56.99), (-34.54, 49.41, 56.99), (-34.2, 49.35, 56.99), (-33.89, 49.25, 56.99), (-33.64, 49.14, 56.99), (-33.46, 49.02, 56.99), (-33.35, 48.88, 56.99), (-33.31, 48.74, 56.99), (-33.35, 48.59, 56.99), (-33.46, 48.46, 56.99), (-33.64, 48.33, 56.99), (-33.89, 48.22, 56.99), (-34.2, 48.13, 56.99), (-34.54, 48.06, 56.99), (-34.92, 48.02, 56.99), (-35.31, 48.01, 56.99), (-35.7, 48.02, 56.99), (-36.07, 48.06, 56.99), (-36.42, 48.13, 56.99), (-36.72, 48.22, 56.99), (-36.97, 48.33, 56.99), (-37.16, 48.46, 56.99), (-37.27, 48.59, 56.99), (-37.31, 48.74, 56.99), (-37.27, 48.88, 56.99), (-37.16, 49.02, 56.99), (-36.97, 49.14, 56.99), (-36.72, 49.25, 56.99), (-36.42, 49.35, 56.99), (-36.07, 49.41, 56.99), (-35.7, 49.45, 56.99), (-35.09, 49.14, 58.29), (-35.31, 49.15, 58.29), (-34.88, 49.12, 58.29), (-34.68, 49.08, 58.29), (-34.51, 49.03, 58.29), (-34.37, 48.96, 58.29), (-34.27, 48.89, 58.29), (-34.21, 48.82, 58.29), (-34.19, 48.74, 58.29), (-34.21, 48.66, 58.29), (-34.27, 48.58, 58.29), (-34.37, 48.51, 58.29), (-34.51, 48.45, 58.29), (-34.68, 48.4, 58.29), (-34.88, 48.36, 58.29), (-35.09, 48.33, 58.29), (-35.31, 48.33, 58.29), (-35.53, 48.33, 58.29), (-35.74, 48.36, 58.29), (-35.93, 48.4, 58.29), (-36.1, 48.45, 58.29), (-36.24, 48.51, 58.29), (-36.34, 48.58, 58.29), (-36.41, 48.66, 58.29), (-36.43, 48.74, 58.29), (-36.41, 48.82, 58.29), (-36.34, 48.89, 58.29), (-36.24, 48.96, 58.29), (-36.1, 49.03, 58.29), (-35.93, 49.08, 58.29), (-35.74, 49.12, 58.29), (-35.53, 49.14, 58.29), (-35.2, 48.93, 58.57), (-35.31, 48.93, 58.57), (-35.1, 48.92, 58.57), (-35.01, 48.9, 58.57), (-34.93, 48.88, 58.57), (-34.86, 48.85, 58.57), (-34.81, 48.81, 58.57), (-34.78, 48.78, 58.57), (-34.77, 48.74, 58.57), (-34.78, 48.7, 58.57), (-34.81, 48.66, 58.57), (-34.86, 48.63, 58.57), (-34.93, 48.6, 58.57), (-35.01, 48.57, 58.57), (-35.1, 48.56, 58.57), (-35.2, 48.54, 58.57), (-35.31, 48.54, 58.57), (-35.41, 48.54, 58.57), (-35.51, 48.56, 58.57), (-35.61, 48.57, 58.57), (-35.69, 48.6, 58.57), (-35.76, 48.63, 58.57), (-35.8, 48.66, 58.57), (-35.84, 48.7, 58.57), (-35.85, 48.74, 58.57), (-35.84, 48.78, 58.57), (-35.8, 48.81, 58.57), (-35.76, 48.85, 58.57), (-35.69, 48.88, 58.57), (-35.61, 48.9, 58.57), (-35.51, 48.92, 58.57), (-35.41, 48.93, 58.57), (-35.29, 48.77, 58.62), (-35.31, 48.78, 58.62), (-35.27, 48.77, 58.62), (-35.25, 48.77, 58.62), (-35.23, 48.76, 58.62), (-35.22, 48.76, 58.62), (-35.21, 48.75, 58.62), (-35.2, 48.74, 58.62), (-35.2, 48.74, 58.62), (-35.2, 48.73, 58.62), (-35.21, 48.72, 58.62), (-35.22, 48.72, 58.62), (-35.23, 48.71, 58.62), (-35.25, 48.7, 58.62), (-35.27, 48.7, 58.62), (-35.29, 48.7, 58.62), (-35.31, 48.7, 58.62), (-35.33, 48.7, 58.62), (-35.35, 48.7, 58.62), (-35.37, 48.7, 58.62), (-35.38, 48.71, 58.62), (-35.4, 48.72, 58.62), (-35.41, 48.72, 58.62), (-35.41, 48.73, 58.62), (-35.41, 48.74, 58.62), (-35.41, 48.74, 58.62), (-35.41, 48.75, 58.62), (-35.4, 48.76, 58.62), (-35.38, 48.76, 58.62), (-35.37, 48.77, 58.62), (-35.35, 48.77, 58.62), (-35.33, 48.77, 58.62)], [], [(0, 1, 3, 2), (2, 3, 5, 4), (4, 5, 7, 6), (6, 7, 9, 8), (8, 9, 11, 10), (10, 11, 13, 12), (12, 13, 15, 14), (14, 15, 17, 16), (16, 17, 19, 18), (18, 19, 21, 20), (20, 21, 23, 22), (22, 23, 25, 24), (24, 25, 27, 26), (26, 27, 29, 28), (28, 29, 31, 30), (30, 31, 33, 32), (32, 33, 35, 34), (34, 35, 37, 36), (36, 37, 39, 38), (38, 39, 41, 40), (40, 41, 43, 42), (42, 43, 45, 44), (44, 45, 47, 46), (46, 47, 49, 48), (48, 49, 51, 50), (50, 51, 53, 52), (52, 53, 55, 54), (54, 55, 57, 56), (56, 57, 59, 58), (58, 59, 61, 60), (3, 1, 63, 61, 59, 57, 55, 53, 51, 49, 47, 45, 43, 41, 39, 37, 35, 33, 31, 29, 27, 25, 23, 21, 19, 17, 15, 13, 11, 9, 7, 5), (60, 61, 63, 62), (62, 63, 1, 0), (0, 2, 4, 6, 8, 10, 12, 14, 16, 18, 20, 22, 24, 26, 28, 30, 32, 34, 36, 38, 40, 42, 44, 46, 48, 50, 52, 54, 56, 58, 60, 62), (64, 65, 67, 66), (66, 67, 69, 68), (68, 69, 71, 70), (70, 71, 73, 72), (72, 73, 75, 74), (74, 75, 77, 76), (76, 77, 79, 78), (78, 79, 81, 80), (80, 81, 83, 82), (82, 83, 85, 84), (84, 85, 87, 86), (86, 87, 89, 88), (88, 89, 91, 90), (90, 91, 93, 92), (92, 93, 95, 94), (94, 95, 97, 96), (96, 97, 99, 98), (98, 99, 101, 100), (100, 101, 103, 102), (102, 103, 105, 104), (104, 105, 107, 106), (106, 107, 109, 108), (108, 109, 111, 110), (110, 111, 113, 112), (112, 113, 115, 114), (114, 115, 117, 116), (116, 117, 119, 118), (118, 119, 121, 120), (120, 121, 123, 122), (122, 123, 125, 124), (67, 65, 127, 125, 123, 121, 119, 117, 115, 113, 111, 109, 107, 105, 103, 101, 99, 97, 95, 93, 91, 89, 87, 85, 83, 81, 79, 77, 75, 73, 71, 69), (124, 125, 127, 126), (126, 127, 65, 64), (64, 66, 68, 70, 72, 74, 76, 78, 80, 82, 84, 86, 88, 90, 92, 94, 96, 98, 100, 102, 104, 106, 108, 110, 112, 114, 116, 118, 120, 122, 124, 126), (128, 129, 131, 130), (130, 131, 133, 132), (132, 133, 135, 134), (134, 135, 137, 136), (136, 137, 139, 138), (138, 139, 141, 140), (140, 141, 143, 142), (142, 143, 145, 144), (144, 145, 147, 146), (146, 147, 149, 148), (148, 149, 151, 150), (150, 151, 153, 152), (152, 153, 155, 154), (154, 155, 157, 156), (156, 157, 159, 158), (158, 159, 161, 160), (160, 161, 163, 162), (162, 163, 165, 164), (164, 165, 167, 166), (166, 167, 169, 168), (168, 169, 171, 170), (170, 171, 173, 172), (172, 173, 175, 174), (174, 175, 177, 176), (176, 177, 179, 178), (178, 179, 181, 180), (180, 181, 183, 182), (182, 183, 185, 184), (184, 185, 187, 186), (186, 187, 189, 188), (131, 129, 191, 189, 187, 185, 183, 181, 179, 177, 175, 173, 171, 169, 167, 165, 163, 161, 159, 157, 155, 153, 151, 149, 147, 145, 143, 141, 139, 137, 135, 133), (188, 189, 191, 190), (190, 191, 129, 128), (128, 130, 132, 134, 136, 138, 140, 142, 144, 146, 148, 150, 152, 154, 156, 158, 160, 162, 164, 166, 168, 170, 172, 174, 176, 178, 180, 182, 184, 186, 188, 190), (192, 193, 195, 194), (194, 195, 197, 196), (196, 197, 199, 198), (198, 199, 201, 200), (200, 201, 203, 202), (202, 203, 205, 204), (204, 205, 207, 206), (206, 207, 209, 208), (208, 209, 211, 210), (210, 211, 213, 212), (212, 213, 215, 214), (214, 215, 217, 216), (216, 217, 219, 218), (218, 219, 221, 220), (220, 221, 223, 222), (222, 223, 225, 224), (224, 225, 227, 226), (226, 227, 229, 228), (228, 229, 231, 230), (230, 231, 233, 232), (232, 233, 235, 234), (234, 235, 237, 236), (236, 237, 239, 238), (238, 239, 241, 240), (240, 241, 243, 242), (242, 243, 245, 244), (244, 245, 247, 246), (246, 247, 249, 248), (248, 249, 251, 250), (250, 251, 253, 252), (213, 211, 265, 266), (252, 253, 255, 254), (254, 255, 193, 192), (192, 194, 196, 198, 200, 202, 204, 206, 208, 210, 212, 214, 216, 218, 220, 222, 224, 226, 228, 230, 232, 234, 236, 238, 240, 242, 244, 246, 248, 250, 252, 254), (283, 282, 314, 315), (231, 229, 274, 275), (249, 247, 283, 284), (205, 203, 261, 262), (223, 221, 270, 271), (241, 239, 279, 280), (197, 195, 256, 258), (215, 213, 266, 267), (233, 231, 275, 276), (251, 249, 284, 285), (207, 205, 262, 263), (225, 223, 271, 272), (243, 241, 280, 281), (199, 197, 258, 259), (217, 215, 267, 268), (235, 233, 276, 277), (253, 251, 285, 286), (209, 207, 263, 264), (227, 225, 272, 273), (245, 243, 281, 282), (201, 199, 259, 260), (219, 217, 268, 269), (237, 235, 277, 278), (255, 253, 286, 287), (211, 209, 264, 265), (229, 227, 273, 274), (247, 245, 282, 283), (203, 201, 260, 261), (221, 219, 269, 270), (239, 237, 278, 279), (195, 193, 257, 256), (193, 255, 287, 257), (318, 317, 349, 350), (270, 269, 301, 302), (256, 257, 289, 288), (284, 283, 315, 316), (271, 270, 302, 303), (258, 256, 288, 290), (285, 284, 316, 317), (272, 271, 303, 304), (259, 258, 290, 291), (286, 285, 317, 318), (273, 272, 304, 305), (260, 259, 291, 292), (287, 286, 318, 319), (274, 273, 305, 306), (261, 260, 292, 293), (257, 287, 319, 289), (275, 274, 306, 307), (262, 261, 293, 294), (276, 275, 307, 308), (263, 262, 294, 295), (277, 276, 308, 309), (264, 263, 295, 296), (278, 277, 309, 310), (265, 264, 296, 297), (279, 278, 310, 311), (266, 265, 297, 298), (280, 279, 311, 312), (267, 266, 298, 299), (281, 280, 312, 313), (268, 267, 299, 300), (282, 281, 313, 314), (269, 268, 300, 301), (340, 339, 371, 372), (305, 304, 336, 337), (292, 291, 323, 324), (319, 318, 350, 351), (306, 305, 337, 338), (293, 292, 324, 325), (289, 319, 351, 321), (307, 306, 338, 339), (294, 293, 325, 326), (308, 307, 339, 340), (295, 294, 326, 327), (309, 308, 340, 341), (296, 295, 327, 328), (310, 309, 341, 342), (297, 296, 328, 329), (311, 310, 342, 343), (298, 297, 329, 330), (312, 311, 343, 344), (299, 298, 330, 331), (313, 312, 344, 345), (300, 299, 331, 332), (314, 313, 345, 346), (301, 300, 332, 333), (315, 314, 346, 347), (302, 301, 333, 334), (288, 289, 321, 320), (316, 315, 347, 348), (303, 302, 334, 335), (290, 288, 320, 322), (317, 316, 348, 349), (304, 303, 335, 336), (291, 290, 322, 323), (375, 374, 406, 407), (327, 326, 358, 359), (341, 340, 372, 373), (328, 327, 359, 360), (342, 341, 373, 374), (329, 328, 360, 361), (343, 342, 374, 375), (330, 329, 361, 362), (344, 343, 375, 376), (331, 330, 362, 363), (345, 344, 376, 377), (332, 331, 363, 364), (346, 345, 377, 378), (333, 332, 364, 365), (347, 346, 378, 379), (334, 333, 365, 366), (320, 321, 353, 352), (348, 347, 379, 380), (335, 334, 366, 367), (322, 320, 352, 354), (349, 348, 380, 381), (336, 335, 367, 368), (323, 322, 354, 355), (350, 349, 381, 382), (337, 336, 368, 369), (324, 323, 355, 356), (351, 350, 382, 383), (338, 337, 369, 370), (325, 324, 356, 357), (321, 351, 383, 353), (339, 338, 370, 371), (326, 325, 357, 358), (410, 409, 441, 442), (362, 361, 393, 394), (376, 375, 407, 408), (363, 362, 394, 395), (377, 376, 408, 409), (364, 363, 395, 396), (378, 377, 409, 410), (365, 364, 396, 397), (379, 378, 410, 411), (366, 365, 397, 398), (352, 353, 385, 384), (380, 379, 411, 412), (367, 366, 398, 399), (354, 352, 384, 386), (381, 380, 412, 413), (368, 367, 399, 400), (355, 354, 386, 387), (382, 381, 413, 414), (369, 368, 400, 401), (356, 355, 387, 388), (383, 382, 414, 415), (370, 369, 401, 402), (357, 356, 388, 389), (353, 383, 415, 385), (371, 370, 402, 403), (358, 357, 389, 390), (372, 371, 403, 404), (359, 358, 390, 391), (373, 372, 404, 405), (360, 359, 391, 392), (374, 373, 405, 406), (361, 360, 392, 393), (418, 416, 448, 450), (397, 396, 428, 429), (411, 410, 442, 443), (398, 397, 429, 430), (384, 385, 417, 416), (412, 411, 443, 444), (399, 398, 430, 431), (386, 384, 416, 418), (413, 412, 444, 445), (400, 399, 431, 432), (387, 386, 418, 419), (414, 413, 445, 446), (401, 400, 432, 433), (388, 387, 419, 420), (415, 414, 446, 447), (402, 401, 433, 434), (389, 388, 420, 421), (385, 415, 447, 417), (403, 402, 434, 435), (390, 389, 421, 422), (404, 403, 435, 436), (391, 390, 422, 423), (405, 404, 436, 437), (392, 391, 423, 424), (406, 405, 437, 438), (393, 392, 424, 425), (407, 406, 438, 439), (394, 393, 425, 426), (408, 407, 439, 440), (395, 394, 426, 427), (409, 408, 440, 441), (396, 395, 427, 428), (453, 452, 484, 485), (445, 444, 476, 477), (432, 431, 463, 464), (419, 418, 450, 451), (446, 445, 477, 478), (433, 432, 464, 465), (420, 419, 451, 452), (447, 446, 478, 479), (434, 433, 465, 466), (421, 420, 452, 453), (417, 447, 479, 449), (435, 434, 466, 467), (422, 421, 453, 454), (436, 435, 467, 468), (423, 422, 454, 455), (437, 436, 468, 469), (424, 423, 455, 456), (438, 437, 469, 470), (425, 424, 456, 457), (439, 438, 470, 471), (426, 425, 457, 458), (440, 439, 471, 472), (427, 426, 458, 459), (441, 440, 472, 473), (428, 427, 459, 460), (442, 441, 473, 474), (429, 428, 460, 461), (443, 442, 474, 475), (430, 429, 461, 462), (416, 417, 449, 448), (444, 443, 475, 476), (431, 430, 462, 463), (488, 487, 519, 520), (449, 479, 511, 481), (467, 466, 498, 499), (454, 453, 485, 486), (468, 467, 499, 500), (455, 454, 486, 487), (469, 468, 500, 501), (456, 455, 487, 488), (470, 469, 501, 502), (457, 456, 488, 489), (471, 470, 502, 503), (458, 457, 489, 490), (472, 471, 503, 504), (459, 458, 490, 491), (473, 472, 504, 505), (460, 459, 491, 492), (474, 473, 505, 506), (461, 460, 492, 493), (475, 474, 506, 507), (462, 461, 493, 494), (448, 449, 481, 480), (476, 475, 507, 508), (463, 462, 494, 495), (450, 448, 480, 482), (477, 476, 508, 509), (464, 463, 495, 496), (451, 450, 482, 483), (478, 477, 509, 510), (465, 464, 496, 497), (452, 451, 483, 484), (479, 478, 510, 511), (466, 465, 497, 498), (523, 522, 554, 555), (502, 501, 533, 534), (489, 488, 520, 521), (503, 502, 534, 535), (490, 489, 521, 522), (504, 503, 535, 536), (491, 490, 522, 523), (505, 504, 536, 537), (492, 491, 523, 524), (506, 505, 537, 538), (493, 492, 524, 525), (507, 506, 538, 539), (494, 493, 525, 526), (480, 481, 513, 512), (508, 507, 539, 540), (495, 494, 526, 527), (482, 480, 512, 514), (509, 508, 540, 541), (496, 495, 527, 528), (483, 482, 514, 515), (510, 509, 541, 542), (497, 496, 528, 529), (484, 483, 515, 516), (511, 510, 542, 543), (498, 497, 529, 530), (485, 484, 516, 517), (481, 511, 543, 513), (499, 498, 530, 531), (486, 485, 517, 518), (500, 499, 531, 532), (487, 486, 518, 519), (501, 500, 532, 533), (558, 557, 589, 590), (537, 536, 568, 569), (524, 523, 555, 556), (538, 537, 569, 570), (525, 524, 556, 557), (539, 538, 570, 571), (526, 525, 557, 558), (512, 513, 545, 544), (540, 539, 571, 572), (527, 526, 558, 559), (514, 512, 544, 546), (541, 540, 572, 573), (528, 527, 559, 560), (515, 514, 546, 547), (542, 541, 573, 574), (529, 528, 560, 561), (516, 515, 547, 548), (543, 542, 574, 575), (530, 529, 561, 562), (517, 516, 548, 549), (513, 543, 575, 545), (531, 530, 562, 563), (518, 517, 549, 550), (532, 531, 563, 564), (519, 518, 550, 551), (533, 532, 564, 565), (520, 519, 551, 552), (534, 533, 565, 566), (521, 520, 552, 553), (535, 534, 566, 567), (522, 521, 553, 554), (536, 535, 567, 568), (576, 577, 607, 606, 605, 604, 603, 602, 601, 600, 599, 598, 597, 596, 595, 594, 593, 592, 591, 590, 589, 588, 587, 586, 585, 584, 583, 582, 581, 580, 579, 578), (544, 545, 577, 576), (572, 571, 603, 604), (559, 558, 590, 591), (546, 544, 576, 578), (573, 572, 604, 605), (560, 559, 591, 592), (547, 546, 578, 579), (574, 573, 605, 606), (561, 560, 592, 593), (548, 547, 579, 580), (575, 574, 606, 607), (562, 561, 593, 594), (549, 548, 580, 581), (545, 575, 607, 577), (563, 562, 594, 595), (550, 549, 581, 582), (564, 563, 595, 596), (551, 550, 582, 583), (565, 564, 596, 597), (552, 551, 583, 584), (566, 565, 597, 598), (553, 552, 584, 585), (567, 566, 598, 599), (554, 553, 585, 586), (568, 567, 599, 600), (555, 554, 586, 587), (569, 568, 600, 601), (556, 555, 587, 588), (570, 569, 601, 602), (557, 556, 588, 589), (571, 570, 602, 603)])
me_cylinder_003.polygons.foreach_set('use_smooth', [True] * 488)
_uv = me_cylinder_003.uv_layers.new(name='UVMap')
_uv.uv.foreach_set('vector', [0.7152, 0.2562, 0.7152, 0.1876, 0.718, 0.1876, 0.718, 0.2562, 0.718, 0.2562, 0.718, 0.1876, 0.7206, 0.1876, 0.7206, 0.2562, 0.7206, 0.2562, 0.7206, 0.1876, 0.7231, 0.1876, 0.7231, 0.2562, 0.7231, 0.2562, 0.7231, 0.1876, 0.7252, 0.1876, 0.7252, 0.2562, 0.7049, 0.1876, 0.7049, 0.2563, 0.7027, 0.2563, 0.7027, 0.1876, 0.7027, 0.1876, 0.7027, 0.2563, 0.7003, 0.2562, 0.7003, 0.1876, 0.7003, 0.1876, 0.7003, 0.2562, 0.6976, 0.2562, 0.6976, 0.1876, 0.6976, 0.1876, 0.6976, 0.2562, 0.6948, 0.2562, 0.6948, 0.1876, 0.6948, 0.1876, 0.6948, 0.2562, 0.692, 0.2562, 0.692, 0.1876, 0.692, 0.1876, 0.692, 0.2562, 0.6893, 0.2562, 0.6893, 0.1876, 0.6893, 0.1876, 0.6893, 0.2562, 0.6868, 0.2563, 0.6868, 0.1876, 0.6868, 0.1876, 0.6868, 0.2563, 0.6846, 0.2563, 0.6846, 0.1876, 0.6643, 0.2563, 0.6643, 0.1876, 0.6665, 0.1876, 0.6665, 0.2563, 0.6665, 0.2563, 0.6665, 0.1876, 0.669, 0.1876, 0.669, 0.2562, 0.669, 0.2562, 0.669, 0.1876, 0.6717, 0.1876, 0.6717, 0.2562, 0.6717, 0.2562, 0.6717, 0.1876, 0.6745, 0.1876, 0.6745, 0.2562, 0.6745, 0.2562, 0.6745, 0.1876, 0.6773, 0.1876, 0.6773, 0.2562, 0.6773, 0.2562, 0.6773, 0.1876, 0.68, 0.1876, 0.68, 0.2562, 0.68, 0.2562, 0.68, 0.1876, 0.6824, 0.1876, 0.6824, 0.2563, 0.6824, 0.2563, 0.6824, 0.1876, 0.6846, 0.1876, 0.6846, 0.2563, 0.6846, 0.2563, 0.6846, 0.325, 0.6824, 0.325, 0.6824, 0.2563, 0.6824, 0.2563, 0.6824, 0.325, 0.68, 0.325, 0.68, 0.2563, 0.68, 0.2563, 0.68, 0.325, 0.6773, 0.325, 0.6773, 0.2563, 0.6773, 0.2563, 0.6773, 0.325, 0.6745, 0.325, 0.6745, 0.2563, 0.6745, 0.2563, 0.6745, 0.325, 0.6717, 0.325, 0.6717, 0.2563, 0.6717, 0.2563, 0.6717, 0.325, 0.669, 0.325, 0.669, 0.2563, 0.669, 0.2563, 0.669, 0.325, 0.6665, 0.325, 0.6665, 0.2563, 0.6665, 0.2563, 0.6665, 0.325, 0.6643, 0.325, 0.6643, 0.2563, 0.7049, 0.2562, 0.7049, 0.1876, 0.7071, 0.1876, 0.7071, 0.2562, 0.7071, 0.2562, 0.7071, 0.1876, 0.7096, 0.1876, 0.7096, 0.2562, 0.7505, 0.2407, 0.7498, 0.2361, 0.7493, 0.231, 0.749, 0.2255, 0.7491, 0.22, 0.7495, 0.2146, 0.7501, 0.2095, 0.7509, 0.205, 0.752, 0.2011, 0.7533, 0.1981, 0.7547, 0.196, 0.7561, 0.195, 0.7576, 0.195, 0.759, 0.1961, 0.7604, 0.1983, 0.7615, 0.2014, 0.7625, 0.2053, 0.7633, 0.2099, 0.7638, 0.215, 0.764, 0.2205, 0.7639, 0.226, 0.7636, 0.2314, 0.763, 0.2364, 0.7621, 0.241, 0.761, 0.2449, 0.7598, 0.2479, 0.7584, 0.25, 0.7569, 0.251, 0.7555, 0.251, 0.754, 0.2499, 0.7527, 0.2477, 0.7515, 0.2446, 0.7096, 0.2562, 0.7096, 0.1876, 0.7124, 0.1876, 0.7124, 0.2562, 0.7124, 0.2562, 0.7124, 0.1876, 0.7152, 0.1876, 0.7152, 0.2562, 0.7634, 0.2892, 0.763, 0.2946, 0.7624, 0.2996, 0.7615, 0.3042, 0.7604, 0.3081, 0.7592, 0.3111, 0.7578, 0.3132, 0.7563, 0.3142, 0.7549, 0.3142, 0.7535, 0.3131, 0.7521, 0.3109, 0.7509, 0.3078, 0.7499, 0.3039, 0.7492, 0.2993, 0.7487, 0.2941, 0.7485, 0.2887, 0.7485, 0.2832, 0.7489, 0.2778, 0.7495, 0.2727, 0.7504, 0.2682, 0.7515, 0.2643, 0.7527, 0.2613, 0.7541, 0.2592, 0.7556, 0.2582, 0.757, 0.2582, 0.7584, 0.2593, 0.7598, 0.2615, 0.761, 0.2646, 0.762, 0.2685, 0.7627, 0.2731, 0.7632, 0.2782, 0.7634, 0.2836, 0.4108, 0.1194, 0.9776, 0.1194, 0.9776, 0.124, 0.4108, 0.124, 0.4108, 0.124, 0.9776, 0.124, 0.9776, 0.1285, 0.4108, 0.1285, 0.4108, 0.1285, 0.9776, 0.1285, 0.9776, 0.1325, 0.4108, 0.1325, 0.4108, 0.1325, 0.9776, 0.1325, 0.9776, 0.1361, 0.4108, 0.1361, 0.9776, 0.1028, 0.4108, 0.1028, 0.4108, 0.09921, 0.9776, 0.09921, 0.9776, 0.09921, 0.4108, 0.09921, 0.4108, 0.09516, 0.9776, 0.09516, 0.9776, 0.09516, 0.4108, 0.09516, 0.4108, 0.09074, 0.9776, 0.09074, 0.9776, 0.09074, 0.4108, 0.09074, 0.4108, 0.08615, 0.9776, 0.08615, 0.9776, 0.08615, 0.4108, 0.08615, 0.4108, 0.08154, 0.9776, 0.08154, 0.9776, 0.08154, 0.4108, 0.08154, 0.4108, 0.0771, 0.9776, 0.0771, 0.9776, 0.0771, 0.4108, 0.0771, 0.4108, 0.073, 0.9776, 0.073, 0.9776, 0.073, 0.4108, 0.073, 0.4108, 0.0694, 0.9776, 0.0694, 0.9777, 0.0694, 0.4108, 0.0694, 0.4108, 0.06591, 0.9777, 0.06591, 0.9777, 0.06591, 0.4108, 0.06591, 0.4108, 0.06189, 0.9777, 0.06189, 0.9777, 0.06189, 0.4108, 0.06189, 0.4108, 0.05751, 0.9777, 0.05751, 0.9777, 0.05751, 0.4108, 0.05751, 0.4108, 0.05292, 0.9777, 0.05292, 0.9777, 0.05292, 0.4108, 0.05292, 0.4108, 0.0483, 0.9777, 0.0483, 0.9777, 0.0483, 0.4108, 0.0483, 0.4108, 0.04384, 0.9777, 0.04384, 0.9777, 0.04384, 0.4108, 0.04384, 0.4108, 0.0397, 0.9777, 0.0397, 0.9777, 0.0397, 0.4108, 0.0397, 0.4108, 0.03604, 0.9777, 0.03604, 0.9777, 0.1695, 0.4108, 0.1695, 0.4108, 0.1659, 0.9777, 0.1659, 0.9777, 0.1659, 0.4108, 0.1659, 0.4108, 0.1618, 0.9777, 0.1618, 0.9777, 0.1618, 0.4108, 0.1618, 0.4108, 0.1574, 0.9777, 0.1574, 0.9777, 0.1574, 0.4108, 0.1574, 0.4108, 0.1528, 0.9777, 0.1528, 0.9777, 0.1528, 0.4108, 0.1528, 0.4108, 0.1482, 0.9777, 0.1482, 0.9777, 0.1482, 0.4108, 0.1482, 0.4108, 0.1438, 0.9777, 0.1438, 0.9777, 0.1438, 0.4108, 0.1438, 0.4108, 0.1397, 0.9777, 0.1397, 0.9777, 0.1397, 0.4108, 0.1397, 0.4108, 0.1361, 0.9777, 0.1361, 0.4108, 0.1028, 0.9776, 0.1028, 0.9776, 0.1063, 0.4108, 0.1063, 0.4108, 0.1063, 0.9776, 0.1063, 0.9776, 0.1104, 0.4108, 0.1104, 0.8081, 0.2131, 0.8093, 0.2207, 0.8101, 0.229, 0.8105, 0.2379, 0.8104, 0.2469, 0.8098, 0.2558, 0.8088, 0.2641, 0.8074, 0.2715, 0.8056, 0.2779, 0.8035, 0.2828, 0.8013, 0.2862, 0.7989, 0.2879, 0.7965, 0.2878, 0.7942, 0.286, 0.792, 0.2825, 0.79, 0.2774, 0.7884, 0.271, 0.7872, 0.2634, 0.7864, 0.2551, 0.786, 0.2462, 0.7861, 0.2372, 0.7867, 0.2284, 0.7877, 0.22, 0.7891, 0.2126, 0.7909, 0.2063, 0.793, 0.2013, 0.7952, 0.1979, 0.7976, 0.1962, 0.8, 0.1963, 0.8023, 0.1981, 0.8045, 0.2016, 0.8064, 0.2067, 0.4108, 0.1104, 0.9776, 0.1104, 0.9776, 0.1148, 0.4108, 0.1148, 0.4108, 0.1148, 0.9776, 0.1148, 0.9776, 0.1194, 0.4108, 0.1194, 0.8148, 0.2643, 0.814, 0.256, 0.8136, 0.2471, 0.8138, 0.2381, 0.8143, 0.2293, 0.8153, 0.2209, 0.8168, 0.2135, 0.8185, 0.2071, 0.8206, 0.2022, 0.8229, 0.1988, 0.8252, 0.1971, 0.8276, 0.1972, 0.83, 0.199, 0.8322, 0.2025, 0.8341, 0.2076, 0.8357, 0.214, 0.837, 0.2216, 0.8378, 0.2299, 0.8381, 0.2388, 0.838, 0.2478, 0.8375, 0.2567, 0.8364, 0.265, 0.835, 0.2724, 0.8332, 0.2788, 0.8312, 0.2837, 0.8289, 0.2871, 0.8265, 0.2888, 0.8241, 0.2887, 0.8218, 0.2869, 0.8196, 0.2834, 0.8177, 0.2783, 0.8161, 0.2719, 0.4149, 0.2629, 0.653, 0.2629, 0.653, 0.2673, 0.4149, 0.2673, 0.4149, 0.2673, 0.653, 0.2673, 0.653, 0.2715, 0.4149, 0.2715, 0.4149, 0.2715, 0.653, 0.2715, 0.653, 0.2754, 0.415, 0.2754, 0.415, 0.2754, 0.653, 0.2754, 0.6531, 0.2788, 0.415, 0.2788, 0.653, 0.2471, 0.4149, 0.2471, 0.4149, 0.2437, 0.653, 0.2437, 0.653, 0.2437, 0.4149, 0.2437, 0.415, 0.2399, 0.6531, 0.2399, 0.6531, 0.2399, 0.415, 0.2399, 0.415, 0.2357, 0.6531, 0.2357, 0.6531, 0.2357, 0.415, 0.2357, 0.415, 0.2313, 0.6531, 0.2313, 0.6531, 0.2313, 0.415, 0.2313, 0.415, 0.2269, 0.6531, 0.2269, 0.6531, 0.2269, 0.415, 0.2269, 0.415, 0.2227, 0.6531, 0.2227, 0.6531, 0.2227, 0.415, 0.2227, 0.4149, 0.2188, 0.653, 0.2188, 0.653, 0.2188, 0.4149, 0.2188, 0.4149, 0.2154, 0.653, 0.2154, 0.6531, 0.2154, 0.4149, 0.2154, 0.4149, 0.2121, 0.6531, 0.2121, 0.6531, 0.2121, 0.4149, 0.2121, 0.4149, 0.2082, 0.6531, 0.2082, 0.6531, 0.2082, 0.4149, 0.2082, 0.4149, 0.2041, 0.6531, 0.2041, 0.6531, 0.2041, 0.4149, 0.2041, 0.4149, 0.1997, 0.6531, 0.1997, 0.6531, 0.1997, 0.4149, 0.1997, 0.4149, 0.1953, 0.6531, 0.1953, 0.6531, 0.1953, 0.4149, 0.1953, 0.4149, 0.1911, 0.6531, 0.1911, 0.6531, 0.1911, 0.4149, 0.1911, 0.4149, 0.1871, 0.6531, 0.1871, 0.6531, 0.1871, 0.4149, 0.1871, 0.4149, 0.1837, 0.6531, 0.1837, 0.6531, 0.3105, 0.4149, 0.3105, 0.4149, 0.3071, 0.6531, 0.3071, 0.6531, 0.3071, 0.4149, 0.3071, 0.4149, 0.3033, 0.6531, 0.3033, 0.6531, 0.3033, 0.4149, 0.3033, 0.4149, 0.2991, 0.6531, 0.2991, 0.6531, 0.2991, 0.4149, 0.2991, 0.4149, 0.2947, 0.6531, 0.2947, 0.6531, 0.2947, 0.4149, 0.2947, 0.4149, 0.2903, 0.6531, 0.2903, 0.6531, 0.2903, 0.4149, 0.2903, 0.4149, 0.2861, 0.6531, 0.2861, 0.6531, 0.2861, 0.4149, 0.2861, 0.4149, 0.2822, 0.6531, 0.2822, 0.6531, 0.2822, 0.4149, 0.2822, 0.4149, 0.2788, 0.6531, 0.2788, 0.415, 0.2471, 0.6531, 0.2471, 0.653, 0.2505, 0.415, 0.2505, 0.415, 0.2505, 0.653, 0.2505, 0.653, 0.2544, 0.4149, 0.2544, 0.782, 0.2093, 0.7825, 0.2145, 0.7827, 0.2199, 0.7827, 0.2254, 0.7823, 0.2308, 0.7817, 0.2359, 0.7808, 0.2404, 0.7797, 0.2443, 0.7785, 0.2473, 0.7771, 0.2494, 0.7756, 0.2504, 0.7742, 0.2504, 0.7728, 0.2493, 0.7714, 0.2471, 0.7702, 0.244, 0.7692, 0.2401, 0.7685, 0.2355, 0.768, 0.2304, 0.7678, 0.225, 0.7678, 0.2194, 0.7682, 0.214, 0.7688, 0.209, 0.7697, 0.2044, 0.7708, 0.2005, 0.772, 0.1975, 0.7734, 0.1954, 0.7748, 0.1944, 0.7763, 0.1944, 0.7777, 0.1955, 0.7791, 0.1977, 0.7803, 0.2008, 0.7813, 0.2047, 0.4149, 0.2544, 0.653, 0.2544, 0.653, 0.2586, 0.4149, 0.2586, 0.4149, 0.2586, 0.653, 0.2586, 0.653, 0.2629, 0.4149, 0.2629, 0.781, 0.2721, 0.7815, 0.2772, 0.7817, 0.2826, 0.7816, 0.2881, 0.7813, 0.2935, 0.7807, 0.2986, 0.7798, 0.3032, 0.7787, 0.307, 0.7775, 0.3101, 0.7761, 0.3121, 0.7746, 0.3132, 0.7732, 0.3131, 0.7717, 0.312, 0.7704, 0.3099, 0.7692, 0.3068, 0.7682, 0.3028, 0.7675, 0.2982, 0.767, 0.2931, 0.7667, 0.2877, 0.7668, 0.2822, 0.7671, 0.2768, 0.7678, 0.2717, 0.7686, 0.2671, 0.7697, 0.2633, 0.771, 0.2602, 0.7724, 0.2582, 0.7738, 0.2571, 0.7753, 0.2572, 0.7767, 0.2583, 0.778, 0.2604, 0.7792, 0.2635, 0.7802, 0.2675, 0.9207, 0.1969, 0.9207, 0.6071, 0.9187, 0.6071, 0.9187, 0.1969, 0.9187, 0.1969, 0.9187, 0.6071, 0.9169, 0.6071, 0.9169, 0.1969, 0.9169, 0.1969, 0.9169, 0.6071, 0.9152, 0.6071, 0.9152, 0.1969, 0.9152, 0.1969, 0.9152, 0.6071, 0.9137, 0.6071, 0.9137, 0.1969, 0.8736, 0.196, 0.8736, 0.6062, 0.8721, 0.6062, 0.8721, 0.196, 0.8721, 0.196, 0.8721, 0.6062, 0.8704, 0.6062, 0.8704, 0.196, 0.8704, 0.196, 0.8704, 0.6062, 0.8685, 0.6062, 0.8685, 0.196, 0.8685, 0.196, 0.8685, 0.6062, 0.8665, 0.6062, 0.8665, 0.196, 0.8665, 0.196, 0.8665, 0.6062, 0.8646, 0.6062, 0.8646, 0.196, 0.8646, 0.196, 0.8646, 0.6062, 0.8627, 0.6062, 0.8627, 0.196, 0.8627, 0.196, 0.8627, 0.6062, 0.861, 0.6062, 0.861, 0.196, 0.861, 0.196, 0.861, 0.6062, 0.8595, 0.6062, 0.8595, 0.196, 0.9625, 0.1969, 0.9625, 0.6069, 0.9609, 0.607, 0.9609, 0.1969, 0.9609, 0.1969, 0.9609, 0.607, 0.9592, 0.607, 0.9592, 0.1969, 0.9592, 0.1969, 0.9592, 0.607, 0.9573, 0.607, 0.9573, 0.197, 0.9573, 0.197, 0.9573, 0.607, 0.9554, 0.607, 0.9554, 0.197, 0.9554, 0.197, 0.9554, 0.607, 0.9535, 0.607, 0.9535, 0.197, 0.9535, 0.197, 0.9535, 0.607, 0.9516, 0.607, 0.9516, 0.1969, 0.9516, 0.1969, 0.9516, 0.607, 0.9499, 0.607, 0.9499, 0.1969, 0.9499, 0.1969, 0.9499, 0.607, 0.9484, 0.6069, 0.9484, 0.1969, 0.8978, 0.1941, 0.8978, 0.6043, 0.8962, 0.6043, 0.8962, 0.1941, 0.8962, 0.1941, 0.8962, 0.6043, 0.8945, 0.6043, 0.8945, 0.1941, 0.8945, 0.1941, 0.8945, 0.6043, 0.8927, 0.6043, 0.8927, 0.1941, 0.8927, 0.1941, 0.8927, 0.6043, 0.8907, 0.6043, 0.8907, 0.1941, 0.8907, 0.1941, 0.8907, 0.6043, 0.8888, 0.6043, 0.8888, 0.1941, 0.8888, 0.1941, 0.8888, 0.6043, 0.8869, 0.6043, 0.8869, 0.1941, 0.8869, 0.1941, 0.8869, 0.6043, 0.8852, 0.6043, 0.8852, 0.1941, 0.8852, 0.1941, 0.8852, 0.6043, 0.8837, 0.6043, 0.8837, 0.1941, 0.9278, 0.1969, 0.9278, 0.6071, 0.9262, 0.6071, 0.9262, 0.1969, 0.9262, 0.1969, 0.9262, 0.6071, 0.9245, 0.6071, 0.9245, 0.1969, 0.8627, 0.6062, 0.8646, 0.6062, 0.8653, 0.6243, 0.864, 0.6243, 0.9245, 0.1969, 0.9245, 0.6071, 0.9226, 0.6071, 0.9226, 0.1969, 0.9226, 0.1969, 0.9226, 0.6071, 0.9207, 0.6071, 0.9207, 0.1969, 0.8827, 0.7447, 0.8858, 0.7472, 0.8887, 0.7518, 0.8913, 0.7586, 0.8934, 0.7672, 0.8951, 0.7772, 0.8962, 0.7883, 0.8967, 0.8001, 0.8965, 0.8121, 0.8958, 0.8239, 0.8944, 0.835, 0.8925, 0.8449, 0.8901, 0.8533, 0.8874, 0.8599, 0.8844, 0.8644, 0.8812, 0.8667, 0.878, 0.8666, 0.8749, 0.8642, 0.872, 0.8595, 0.8694, 0.8527, 0.8673, 0.8442, 0.8656, 0.8341, 0.8645, 0.823, 0.864, 0.8112, 0.8642, 0.7992, 0.865, 0.7874, 0.8663, 0.7764, 0.8682, 0.7664, 0.8706, 0.758, 0.8733, 0.7514, 0.8763, 0.7469, 0.8795, 0.7446, 0.887, 0.6225, 0.8882, 0.6225, 0.889, 0.6356, 0.8882, 0.6356, 0.9499, 0.607, 0.9516, 0.607, 0.9529, 0.6251, 0.9517, 0.6251, 0.8837, 0.6043, 0.8852, 0.6043, 0.887, 0.6225, 0.886, 0.6225, 0.8704, 0.6062, 0.8721, 0.6062, 0.8702, 0.6243, 0.8691, 0.6243, 0.9573, 0.607, 0.9592, 0.607, 0.9579, 0.6251, 0.9567, 0.6251, 0.8907, 0.6043, 0.8927, 0.6043, 0.892, 0.6225, 0.8907, 0.6225, 0.9169, 0.6071, 0.9187, 0.6071, 0.9194, 0.6253, 0.9182, 0.6253, 0.861, 0.6062, 0.8627, 0.6062, 0.864, 0.6243, 0.8629, 0.6243, 0.9484, 0.6069, 0.9499, 0.607, 0.9517, 0.6251, 0.9507, 0.625, 0.9262, 0.6071, 0.9278, 0.6071, 0.9255, 0.6253, 0.9244, 0.6253, 0.8685, 0.6062, 0.8704, 0.6062, 0.8691, 0.6243, 0.8678, 0.6243, 0.9554, 0.607, 0.9573, 0.607, 0.9567, 0.6251, 0.9554, 0.6251, 0.8888, 0.6043, 0.8907, 0.6043, 0.8907, 0.6225, 0.8894, 0.6225, 0.9152, 0.6071, 0.9169, 0.6071, 0.9182, 0.6253, 0.9171, 0.6253, 0.8595, 0.6062, 0.861, 0.6062, 0.8629, 0.6243, 0.8619, 0.6243, 0.8962, 0.6043, 0.8978, 0.6043, 0.8954, 0.6225, 0.8944, 0.6225, 0.9245, 0.6071, 0.9262, 0.6071, 0.9244, 0.6253, 0.9233, 0.6253, 0.8665, 0.6062, 0.8685, 0.6062, 0.8678, 0.6243, 0.8665, 0.6243, 0.9535, 0.607, 0.9554, 0.607, 0.9554, 0.6251, 0.9541, 0.6251, 0.8869, 0.6043, 0.8888, 0.6043, 0.8894, 0.6225, 0.8882, 0.6225, 0.9137, 0.6071, 0.9152, 0.6071, 0.9171, 0.6253, 0.9161, 0.6253, 0.9609, 0.607, 0.9625, 0.6069, 0.9601, 0.625, 0.9591, 0.6251, 0.8945, 0.6043, 0.8962, 0.6043, 0.8944, 0.6225, 0.8932, 0.6225, 0.9226, 0.6071, 0.9245, 0.6071, 0.9233, 0.6253, 0.922, 0.6253, 0.8646, 0.6062, 0.8665, 0.6062, 0.8665, 0.6243, 0.8653, 0.6243, 0.9516, 0.607, 0.9535, 0.607, 0.9541, 0.6251, 0.9529, 0.6251, 0.8852, 0.6043, 0.8869, 0.6043, 0.8882, 0.6225, 0.887, 0.6225, 0.8721, 0.6062, 0.8736, 0.6062, 0.8712, 0.6243, 0.8702, 0.6243, 0.9592, 0.607, 0.9609, 0.607, 0.9591, 0.6251, 0.9579, 0.6251, 0.8927, 0.6043, 0.8945, 0.6043, 0.8932, 0.6225, 0.892, 0.6225, 0.9187, 0.6071, 0.9207, 0.6071, 0.9207, 0.6253, 0.9194, 0.6253, 0.9207, 0.6071, 0.9226, 0.6071, 0.922, 0.6253, 0.9207, 0.6253, 0.9225, 0.6384, 0.9233, 0.6384, 0.9234, 0.6619, 0.9226, 0.6619, 0.9579, 0.6251, 0.9591, 0.6251, 0.9579, 0.6382, 0.9571, 0.6382, 0.9194, 0.6253, 0.9207, 0.6253, 0.9208, 0.6384, 0.9199, 0.6384, 0.886, 0.6225, 0.887, 0.6225, 0.8882, 0.6356, 0.8876, 0.6356, 0.9567, 0.6251, 0.9579, 0.6251, 0.9571, 0.6382, 0.9563, 0.6382, 0.9182, 0.6253, 0.9194, 0.6253, 0.9199, 0.6384, 0.9191, 0.6384, 0.9244, 0.6253, 0.9255, 0.6253, 0.924, 0.6384, 0.9233, 0.6384, 0.9554, 0.6251, 0.9567, 0.6251, 0.9563, 0.6382, 0.9554, 0.6382, 0.9171, 0.6253, 0.9182, 0.6253, 0.9191, 0.6384, 0.9183, 0.6384, 0.9233, 0.6253, 0.9244, 0.6253, 0.9233, 0.6384, 0.9225, 0.6384, 0.9541, 0.6251, 0.9554, 0.6251, 0.9554, 0.6382, 0.9545, 0.6382, 0.9161, 0.6253, 0.9171, 0.6253, 0.9183, 0.6384, 0.9177, 0.6384, 0.922, 0.6253, 0.9233, 0.6253, 0.9225, 0.6384, 0.9217, 0.6384, 0.9529, 0.6251, 0.9541, 0.6251, 0.9545, 0.6382, 0.9537, 0.6382, 0.8702, 0.6243, 0.8712, 0.6243, 0.8697, 0.6375, 0.869, 0.6375, 0.9207, 0.6253, 0.922, 0.6253, 0.9217, 0.6384, 0.9208, 0.6384, 0.9517, 0.6251, 0.9529, 0.6251, 0.9537, 0.6382, 0.9529, 0.6382, 0.8691, 0.6243, 0.8702, 0.6243, 0.869, 0.6375, 0.8682, 0.6375, 0.9507, 0.625, 0.9517, 0.6251, 0.9529, 0.6382, 0.9523, 0.6381, 0.8678, 0.6243, 0.8691, 0.6243, 0.8682, 0.6375, 0.8674, 0.6375, 0.8944, 0.6225, 0.8954, 0.6225, 0.8939, 0.6356, 0.8932, 0.6356, 0.8665, 0.6243, 0.8678, 0.6243, 0.8674, 0.6375, 0.8665, 0.6375, 0.8932, 0.6225, 0.8944, 0.6225, 0.8932, 0.6356, 0.8924, 0.6356, 0.8653, 0.6243, 0.8665, 0.6243, 0.8665, 0.6375, 0.8657, 0.6375, 0.892, 0.6225, 0.8932, 0.6225, 0.8924, 0.6356, 0.8916, 0.6356, 0.864, 0.6243, 0.8653, 0.6243, 0.8657, 0.6375, 0.8648, 0.6375, 0.8907, 0.6225, 0.892, 0.6225, 0.8916, 0.6356, 0.8907, 0.6356, 0.8629, 0.6243, 0.864, 0.6243, 0.8648, 0.6375, 0.8641, 0.6375, 0.8894, 0.6225, 0.8907, 0.6225, 0.8907, 0.6356, 0.8898, 0.6356, 0.8619, 0.6243, 0.8629, 0.6243, 0.8641, 0.6375, 0.8634, 0.6375, 0.8882, 0.6225, 0.8894, 0.6225, 0.8898, 0.6356, 0.889, 0.6356, 0.9591, 0.6251, 0.9601, 0.625, 0.9586, 0.6382, 0.9579, 0.6382, 0.9522, 0.6616, 0.9529, 0.6616, 0.9517, 0.6678, 0.9507, 0.6677, 0.9545, 0.6382, 0.9554, 0.6382, 0.9554, 0.6616, 0.9545, 0.6616, 0.9177, 0.6384, 0.9183, 0.6384, 0.9183, 0.6619, 0.9176, 0.6619, 0.9217, 0.6384, 0.9225, 0.6384, 0.9226, 0.6619, 0.9217, 0.6619, 0.9537, 0.6382, 0.9545, 0.6382, 0.9545, 0.6616, 0.9536, 0.6616, 0.869, 0.6375, 0.8697, 0.6375, 0.8685, 0.661, 0.8681, 0.661, 0.9208, 0.6384, 0.9217, 0.6384, 0.9217, 0.6619, 0.9208, 0.6619, 0.9529, 0.6382, 0.9537, 0.6382, 0.9536, 0.6616, 0.9529, 0.6616, 0.8682, 0.6375, 0.869, 0.6375, 0.8681, 0.661, 0.8676, 0.6609, 0.9523, 0.6381, 0.9529, 0.6382, 0.9529, 0.6616, 0.9522, 0.6616, 0.8674, 0.6375, 0.8682, 0.6375, 0.8676, 0.6609, 0.8671, 0.6609, 0.9517, 0.6381, 0.9523, 0.6381, 0.9522, 0.6616, 0.9516, 0.6616, 0.8665, 0.6375, 0.8674, 0.6375, 0.8671, 0.6609, 0.8665, 0.6609, 0.8924, 0.6356, 0.8932, 0.6356, 0.8923, 0.6591, 0.8918, 0.6591, 0.8657, 0.6375, 0.8665, 0.6375, 0.8665, 0.6609, 0.866, 0.6609, 0.8916, 0.6356, 0.8924, 0.6356, 0.8918, 0.6591, 0.8913, 0.6591, 0.8648, 0.6375, 0.8657, 0.6375, 0.866, 0.6609, 0.8655, 0.6609, 0.8907, 0.6356, 0.8916, 0.6356, 0.8913, 0.6591, 0.8907, 0.6591, 0.8641, 0.6375, 0.8648, 0.6375, 0.8655, 0.6609, 0.865, 0.661, 0.8898, 0.6356, 0.8907, 0.6356, 0.8907, 0.6591, 0.8902, 0.6591, 0.9586, 0.6382, 0.9591, 0.6381, 0.9592, 0.6616, 0.9587, 0.6616, 0.889, 0.6356, 0.8898, 0.6356, 0.8902, 0.6591, 0.8896, 0.6591, 0.9579, 0.6382, 0.9586, 0.6382, 0.9587, 0.6616, 0.958, 0.6616, 0.8882, 0.6356, 0.889, 0.6356, 0.8896, 0.6591, 0.8891, 0.6591, 0.9571, 0.6382, 0.9579, 0.6382, 0.958, 0.6616, 0.9572, 0.6616, 0.9199, 0.6384, 0.9208, 0.6384, 0.9208, 0.6619, 0.9199, 0.6619, 0.924, 0.6384, 0.9245, 0.6384, 0.9247, 0.6619, 0.9241, 0.6619, 0.9563, 0.6382, 0.9571, 0.6382, 0.9572, 0.6616, 0.9563, 0.6616, 0.9191, 0.6384, 0.9199, 0.6384, 0.9199, 0.6619, 0.9191, 0.6619, 0.9233, 0.6384, 0.924, 0.6384, 0.9241, 0.6619, 0.9234, 0.6619, 0.9554, 0.6382, 0.9563, 0.6382, 0.9563, 0.6616, 0.9554, 0.6616, 0.9183, 0.6384, 0.9191, 0.6384, 0.9191, 0.6619, 0.9183, 0.6619, 0.8912, 0.6652, 0.8916, 0.6652, 0.892, 0.6715, 0.8914, 0.6714, 0.8671, 0.6609, 0.8676, 0.6609, 0.8675, 0.6671, 0.867, 0.6671, 0.9516, 0.6616, 0.9522, 0.6616, 0.9507, 0.6677, 0.9499, 0.6677, 0.8665, 0.6609, 0.8671, 0.6609, 0.867, 0.6671, 0.8665, 0.6671, 0.9512, 0.6616, 0.9516, 0.6616, 0.9499, 0.6677, 0.9493, 0.6677, 0.866, 0.6609, 0.8665, 0.6609, 0.8665, 0.6671, 0.8661, 0.6671, 0.8913, 0.6591, 0.8918, 0.6591, 0.8916, 0.6652, 0.8912, 0.6652, 0.8655, 0.6609, 0.866, 0.6609, 0.8661, 0.6671, 0.8656, 0.6671, 0.8907, 0.6591, 0.8913, 0.6591, 0.8912, 0.6652, 0.8907, 0.6652, 0.9592, 0.6616, 0.9597, 0.6616, 0.9615, 0.6677, 0.9609, 0.6677, 0.8902, 0.6591, 0.8907, 0.6591, 0.8907, 0.6652, 0.8902, 0.6652, 0.9587, 0.6616, 0.9592, 0.6616, 0.9609, 0.6677, 0.9601, 0.6677, 0.8896, 0.6591, 0.8902, 0.6591, 0.8902, 0.6652, 0.8898, 0.6652, 0.958, 0.6616, 0.9587, 0.6616, 0.9601, 0.6677, 0.9591, 0.6678, 0.9247, 0.6619, 0.9251, 0.6619, 0.927, 0.6681, 0.9264, 0.6681, 0.9572, 0.6616, 0.958, 0.6616, 0.9591, 0.6678, 0.9579, 0.6678, 0.9199, 0.6619, 0.9208, 0.6619, 0.9208, 0.668, 0.9195, 0.668, 0.9241, 0.6619, 0.9247, 0.6619, 0.9264, 0.6681, 0.9255, 0.668, 0.9563, 0.6616, 0.9572, 0.6616, 0.9579, 0.6678, 0.9567, 0.6678, 0.9191, 0.6619, 0.9199, 0.6619, 0.9195, 0.668, 0.9183, 0.668, 0.9234, 0.6619, 0.9241, 0.6619, 0.9255, 0.668, 0.9245, 0.668, 0.9554, 0.6616, 0.9563, 0.6616, 0.9567, 0.6678, 0.9554, 0.6678, 0.9183, 0.6619, 0.9191, 0.6619, 0.9183, 0.668, 0.9172, 0.668, 0.9226, 0.6619, 0.9234, 0.6619, 0.9245, 0.668, 0.9234, 0.668, 0.9545, 0.6616, 0.9554, 0.6616, 0.9554, 0.6678, 0.9541, 0.6678, 0.9176, 0.6619, 0.9183, 0.6619, 0.9172, 0.668, 0.9162, 0.6681, 0.9217, 0.6619, 0.9226, 0.6619, 0.9234, 0.668, 0.9221, 0.668, 0.9536, 0.6616, 0.9545, 0.6616, 0.9541, 0.6678, 0.9529, 0.6678, 0.917, 0.6619, 0.9176, 0.6619, 0.9162, 0.6681, 0.9153, 0.6681, 0.9208, 0.6619, 0.9217, 0.6619, 0.9221, 0.668, 0.9208, 0.668, 0.9529, 0.6616, 0.9536, 0.6616, 0.9529, 0.6678, 0.9517, 0.6678, 0.9166, 0.6619, 0.917, 0.6619, 0.9153, 0.6681, 0.9147, 0.6681, 0.8894, 0.6715, 0.8901, 0.6714, 0.8898, 0.6848, 0.889, 0.6848, 0.8656, 0.6671, 0.8661, 0.6671, 0.8659, 0.6733, 0.8653, 0.6733, 0.8907, 0.6652, 0.8912, 0.6652, 0.8914, 0.6714, 0.8907, 0.6714, 0.9609, 0.6677, 0.9615, 0.6677, 0.9639, 0.674, 0.9631, 0.674, 0.8902, 0.6652, 0.8907, 0.6652, 0.8907, 0.6714, 0.8901, 0.6714, 0.9601, 0.6677, 0.9609, 0.6677, 0.9631, 0.674, 0.9619, 0.674, 0.8898, 0.6652, 0.8902, 0.6652, 0.8901, 0.6714, 0.8894, 0.6715, 0.9591, 0.6678, 0.9601, 0.6677, 0.9619, 0.674, 0.9605, 0.674, 0.9264, 0.6681, 0.927, 0.6681, 0.9294, 0.6743, 0.9285, 0.6743, 0.9579, 0.6678, 0.9591, 0.6678, 0.9605, 0.674, 0.9589, 0.674, 0.9195, 0.668, 0.9208, 0.668, 0.9208, 0.6743, 0.919, 0.6743, 0.9255, 0.668, 0.9264, 0.6681, 0.9285, 0.6743, 0.9273, 0.6743, 0.9567, 0.6678, 0.9579, 0.6678, 0.9589, 0.674, 0.9572, 0.674, 0.9183, 0.668, 0.9195, 0.668, 0.919, 0.6743, 0.9173, 0.6743, 0.9245, 0.668, 0.9255, 0.668, 0.9273, 0.6743, 0.9259, 0.6743, 0.9554, 0.6678, 0.9567, 0.6678, 0.9572, 0.674, 0.9554, 0.674, 0.9172, 0.668, 0.9183, 0.668, 0.9173, 0.6743, 0.9157, 0.6743, 0.9234, 0.668, 0.9245, 0.668, 0.9259, 0.6743, 0.9243, 0.6743, 0.9541, 0.6678, 0.9554, 0.6678, 0.9554, 0.674, 0.9536, 0.674, 0.9162, 0.6681, 0.9172, 0.668, 0.9157, 0.6743, 0.9143, 0.6743, 0.9221, 0.668, 0.9234, 0.668, 0.9243, 0.6743, 0.9226, 0.6743, 0.9529, 0.6678, 0.9541, 0.6678, 0.9536, 0.674, 0.9519, 0.674, 0.9153, 0.6681, 0.9162, 0.6681, 0.9143, 0.6743, 0.9132, 0.6743, 0.9208, 0.668, 0.9221, 0.668, 0.9226, 0.6743, 0.9208, 0.6743, 0.9517, 0.6678, 0.9529, 0.6678, 0.9519, 0.674, 0.9503, 0.674, 0.9147, 0.6681, 0.9153, 0.6681, 0.9132, 0.6743, 0.9123, 0.6743, 0.9507, 0.6677, 0.9517, 0.6678, 0.9503, 0.674, 0.9489, 0.674, 0.867, 0.6671, 0.8675, 0.6671, 0.8678, 0.6733, 0.8672, 0.6733, 0.9499, 0.6677, 0.9507, 0.6677, 0.9489, 0.674, 0.9477, 0.674, 0.8665, 0.6671, 0.867, 0.6671, 0.8672, 0.6733, 0.8665, 0.6733, 0.9493, 0.6677, 0.9499, 0.6677, 0.9477, 0.674, 0.9469, 0.674, 0.8661, 0.6671, 0.8665, 0.6671, 0.8665, 0.6733, 0.8659, 0.6733, 0.916, 0.6877, 0.9183, 0.6877, 0.9176, 0.6999, 0.9146, 0.6999, 0.9605, 0.674, 0.9619, 0.674, 0.9643, 0.6874, 0.9624, 0.6874, 0.9285, 0.6743, 0.9294, 0.6743, 0.9324, 0.6877, 0.9312, 0.6877, 0.9589, 0.674, 0.9605, 0.674, 0.9624, 0.6874, 0.9602, 0.6874, 0.919, 0.6743, 0.9208, 0.6743, 0.9208, 0.6877, 0.9183, 0.6877, 0.9273, 0.6743, 0.9285, 0.6743, 0.9312, 0.6877, 0.9297, 0.6877, 0.9572, 0.674, 0.9589, 0.674, 0.9602, 0.6874, 0.9578, 0.6874, 0.9173, 0.6743, 0.919, 0.6743, 0.9183, 0.6877, 0.916, 0.6877, 0.9259, 0.6743, 0.9273, 0.6743, 0.9297, 0.6877, 0.9277, 0.6877, 0.9554, 0.674, 0.9572, 0.674, 0.9578, 0.6874, 0.9554, 0.6874, 0.9157, 0.6743, 0.9173, 0.6743, 0.916, 0.6877, 0.9138, 0.6877, 0.9243, 0.6743, 0.9259, 0.6743, 0.9277, 0.6877, 0.9256, 0.6877, 0.9536, 0.674, 0.9554, 0.674, 0.9554, 0.6874, 0.953, 0.6874, 0.9143, 0.6743, 0.9157, 0.6743, 0.9138, 0.6877, 0.912, 0.6877, 0.9226, 0.6743, 0.9243, 0.6743, 0.9256, 0.6877, 0.9232, 0.6877, 0.9519, 0.674, 0.9536, 0.674, 0.953, 0.6874, 0.9506, 0.6874, 0.9132, 0.6743, 0.9143, 0.6743, 0.912, 0.6877, 0.9104, 0.6877, 0.9208, 0.6743, 0.9226, 0.6743, 0.9232, 0.6877, 0.9208, 0.6877, 0.9503, 0.674, 0.9519, 0.674, 0.9506, 0.6874, 0.9485, 0.6874, 0.9123, 0.6743, 0.9132, 0.6743, 0.9104, 0.6877, 0.9093, 0.6877, 0.9489, 0.674, 0.9503, 0.674, 0.9485, 0.6874, 0.9466, 0.6874, 0.8672, 0.6733, 0.8678, 0.6733, 0.8683, 0.6867, 0.8674, 0.6867, 0.9477, 0.674, 0.9489, 0.674, 0.9466, 0.6874, 0.945, 0.6874, 0.8665, 0.6733, 0.8672, 0.6733, 0.8674, 0.6867, 0.8665, 0.6867, 0.9469, 0.674, 0.9477, 0.674, 0.945, 0.6874, 0.9439, 0.6874, 0.8659, 0.6733, 0.8665, 0.6733, 0.8665, 0.6867, 0.8657, 0.6867, 0.8914, 0.6714, 0.892, 0.6715, 0.8925, 0.6848, 0.8916, 0.6848, 0.8653, 0.6733, 0.8659, 0.6733, 0.8657, 0.6867, 0.8648, 0.6867, 0.8907, 0.6714, 0.8914, 0.6714, 0.8916, 0.6848, 0.8907, 0.6848, 0.9631, 0.674, 0.9639, 0.674, 0.967, 0.6874, 0.9658, 0.6874, 0.8901, 0.6714, 0.8907, 0.6714, 0.8907, 0.6848, 0.8898, 0.6848, 0.9619, 0.674, 0.9631, 0.674, 0.9658, 0.6874, 0.9643, 0.6874, 0.9075, 0.6999, 0.9095, 0.6999, 0.9095, 0.7102, 0.9075, 0.7103, 0.9277, 0.6877, 0.9297, 0.6877, 0.9321, 0.6999, 0.9297, 0.6999, 0.9554, 0.6874, 0.9578, 0.6874, 0.9585, 0.6997, 0.9554, 0.6997, 0.9138, 0.6877, 0.916, 0.6877, 0.9146, 0.6999, 0.9119, 0.6999, 0.9256, 0.6877, 0.9277, 0.6877, 0.9297, 0.6999, 0.9269, 0.6999, 0.953, 0.6874, 0.9554, 0.6874, 0.9554, 0.6997, 0.9523, 0.6997, 0.912, 0.6877, 0.9138, 0.6877, 0.9119, 0.6999, 0.9095, 0.6999, 0.9232, 0.6877, 0.9256, 0.6877, 0.9269, 0.6999, 0.9239, 0.6999, 0.9506, 0.6874, 0.953, 0.6874, 0.9523, 0.6997, 0.9493, 0.6996, 0.9104, 0.6877, 0.912, 0.6877, 0.9095, 0.6999, 0.9075, 0.6999, 0.9208, 0.6877, 0.9232, 0.6877, 0.9239, 0.6999, 0.9208, 0.6999, 0.9485, 0.6874, 0.9506, 0.6874, 0.9493, 0.6996, 0.9465, 0.6996, 0.9093, 0.6877, 0.9104, 0.6877, 0.9075, 0.6999, 0.906, 0.6999, 0.9466, 0.6874, 0.9485, 0.6874, 0.9465, 0.6996, 0.9441, 0.6996, 0.8674, 0.6867, 0.8683, 0.6867, 0.8688, 0.6989, 0.8677, 0.6989, 0.945, 0.6874, 0.9466, 0.6874, 0.9441, 0.6996, 0.9421, 0.6996, 0.8665, 0.6867, 0.8674, 0.6867, 0.8677, 0.6989, 0.8665, 0.6989, 0.9439, 0.6874, 0.945, 0.6874, 0.9421, 0.6996, 0.9406, 0.6996, 0.8657, 0.6867, 0.8665, 0.6867, 0.8665, 0.6989, 0.8654, 0.6989, 0.8916, 0.6848, 0.8925, 0.6848, 0.893, 0.697, 0.8919, 0.697, 0.8648, 0.6867, 0.8657, 0.6867, 0.8654, 0.6989, 0.8643, 0.6989, 0.8907, 0.6848, 0.8916, 0.6848, 0.8919, 0.697, 0.8907, 0.697, 0.9658, 0.6874, 0.967, 0.6874, 0.9702, 0.6996, 0.9687, 0.6996, 0.8898, 0.6848, 0.8907, 0.6848, 0.8907, 0.697, 0.8896, 0.697, 0.9643, 0.6874, 0.9658, 0.6874, 0.9687, 0.6996, 0.9667, 0.6996, 0.889, 0.6848, 0.8898, 0.6848, 0.8896, 0.697, 0.8885, 0.697, 0.9624, 0.6874, 0.9643, 0.6874, 0.9667, 0.6996, 0.9643, 0.6996, 0.9312, 0.6877, 0.9324, 0.6877, 0.9356, 0.6999, 0.9341, 0.6999, 0.9602, 0.6874, 0.9624, 0.6874, 0.9643, 0.6996, 0.9615, 0.6996, 0.9183, 0.6877, 0.9208, 0.6877, 0.9208, 0.6999, 0.9176, 0.6999, 0.9297, 0.6877, 0.9312, 0.6877, 0.9341, 0.6999, 0.9321, 0.6999, 0.9578, 0.6874, 0.9602, 0.6874, 0.9615, 0.6996, 0.9585, 0.6997, 0.8665, 0.7092, 0.8677, 0.7092, 0.8673, 0.7184, 0.8665, 0.7184, 0.9208, 0.6999, 0.9239, 0.6999, 0.9239, 0.7102, 0.9208, 0.7102, 0.9465, 0.6996, 0.9493, 0.6996, 0.9493, 0.71, 0.9465, 0.71, 0.906, 0.6999, 0.9075, 0.6999, 0.9075, 0.7103, 0.906, 0.7103, 0.9441, 0.6996, 0.9465, 0.6996, 0.9465, 0.71, 0.9441, 0.71, 0.8677, 0.6989, 0.8688, 0.6989, 0.8688, 0.7093, 0.8677, 0.7092, 0.9421, 0.6996, 0.9441, 0.6996, 0.9441, 0.71, 0.9421, 0.71, 0.8665, 0.6989, 0.8677, 0.6989, 0.8677, 0.7092, 0.8665, 0.7092, 0.9406, 0.6996, 0.9421, 0.6996, 0.9421, 0.71, 0.9406, 0.7099, 0.8654, 0.6989, 0.8665, 0.6989, 0.8665, 0.7092, 0.8654, 0.7092, 0.8919, 0.697, 0.893, 0.697, 0.893, 0.7074, 0.8919, 0.7074, 0.8643, 0.6989, 0.8654, 0.6989, 0.8654, 0.7092, 0.8643, 0.7093, 0.8907, 0.697, 0.8919, 0.697, 0.8919, 0.7074, 0.8907, 0.7074, 0.9687, 0.6996, 0.9702, 0.6996, 0.9702, 0.7099, 0.9687, 0.71, 0.8896, 0.697, 0.8907, 0.697, 0.8907, 0.7074, 0.8896, 0.7074, 0.9667, 0.6996, 0.9687, 0.6996, 0.9687, 0.71, 0.9667, 0.71, 0.8885, 0.697, 0.8896, 0.697, 0.8896, 0.7074, 0.8885, 0.7074, 0.9643, 0.6996, 0.9667, 0.6996, 0.9667, 0.71, 0.9643, 0.71, 0.9341, 0.6999, 0.9356, 0.6999, 0.9356, 0.7103, 0.9341, 0.7102, 0.9615, 0.6996, 0.9643, 0.6996, 0.9643, 0.71, 0.9615, 0.71, 0.9176, 0.6999, 0.9208, 0.6999, 0.9208, 0.7102, 0.9176, 0.7102, 0.9321, 0.6999, 0.9341, 0.6999, 0.9341, 0.7102, 0.9321, 0.7102, 0.9585, 0.6997, 0.9615, 0.6996, 0.9615, 0.71, 0.9585, 0.71, 0.9146, 0.6999, 0.9176, 0.6999, 0.9176, 0.7102, 0.9146, 0.7102, 0.9297, 0.6999, 0.9321, 0.6999, 0.9321, 0.7102, 0.9297, 0.7102, 0.9554, 0.6997, 0.9585, 0.6997, 0.9585, 0.71, 0.9554, 0.71, 0.9119, 0.6999, 0.9146, 0.6999, 0.9146, 0.7102, 0.9119, 0.7102, 0.9269, 0.6999, 0.9297, 0.6999, 0.9297, 0.7102, 0.9269, 0.7102, 0.9523, 0.6997, 0.9554, 0.6997, 0.9554, 0.71, 0.9523, 0.71, 0.9095, 0.6999, 0.9119, 0.6999, 0.9119, 0.7102, 0.9095, 0.7102, 0.9239, 0.6999, 0.9269, 0.6999, 0.9269, 0.7102, 0.9239, 0.7102, 0.9493, 0.6996, 0.9523, 0.6997, 0.9523, 0.71, 0.9493, 0.71, 0.9542, 0.8609, 0.948, 0.8667, 0.9406, 0.8365, 0.9436, 0.8337, 0.9406, 0.7099, 0.9421, 0.71, 0.9461, 0.7191, 0.9451, 0.7191, 0.8654, 0.7092, 0.8665, 0.7092, 0.8665, 0.7184, 0.8657, 0.7184, 0.8919, 0.7074, 0.893, 0.7074, 0.8923, 0.7165, 0.8915, 0.7165, 0.8643, 0.7093, 0.8654, 0.7092, 0.8657, 0.7184, 0.865, 0.7184, 0.8907, 0.7074, 0.8919, 0.7074, 0.8915, 0.7165, 0.8907, 0.7165, 0.9687, 0.71, 0.9702, 0.7099, 0.9658, 0.7191, 0.9647, 0.7191, 0.8896, 0.7074, 0.8907, 0.7074, 0.8907, 0.7165, 0.8899, 0.7165, 0.9667, 0.71, 0.9687, 0.71, 0.9647, 0.7191, 0.9633, 0.7191, 0.8885, 0.7074, 0.8896, 0.7074, 0.8899, 0.7165, 0.8891, 0.7165, 0.9643, 0.71, 0.9667, 0.71, 0.9633, 0.7191, 0.9616, 0.7191, 0.9341, 0.7102, 0.9356, 0.7103, 0.9312, 0.7194, 0.9301, 0.7194, 0.9615, 0.71, 0.9643, 0.71, 0.9616, 0.7191, 0.9597, 0.7191, 0.9176, 0.7102, 0.9208, 0.7102, 0.9208, 0.7194, 0.9186, 0.7194, 0.9321, 0.7102, 0.9341, 0.7102, 0.9301, 0.7194, 0.9287, 0.7194, 0.9585, 0.71, 0.9615, 0.71, 0.9597, 0.7191, 0.9576, 0.7191, 0.9146, 0.7102, 0.9176, 0.7102, 0.9186, 0.7194, 0.9165, 0.7194, 0.9297, 0.7102, 0.9321, 0.7102, 0.9287, 0.7194, 0.927, 0.7194, 0.9554, 0.71, 0.9585, 0.71, 0.9576, 0.7191, 0.9554, 0.7191, 0.9119, 0.7102, 0.9146, 0.7102, 0.9165, 0.7194, 0.9146, 0.7194, 0.9269, 0.7102, 0.9297, 0.7102, 0.927, 0.7194, 0.9251, 0.7194, 0.9523, 0.71, 0.9554, 0.71, 0.9554, 0.7191, 0.9532, 0.7191, 0.9095, 0.7102, 0.9119, 0.7102, 0.9146, 0.7194, 0.9129, 0.7194, 0.9239, 0.7102, 0.9269, 0.7102, 0.9251, 0.7194, 0.923, 0.7194, 0.9493, 0.71, 0.9523, 0.71, 0.9532, 0.7191, 0.9511, 0.7191, 0.9075, 0.7103, 0.9095, 0.7102, 0.9129, 0.7194, 0.9115, 0.7194, 0.9208, 0.7102, 0.9239, 0.7102, 0.923, 0.7194, 0.9208, 0.7194, 0.9465, 0.71, 0.9493, 0.71, 0.9511, 0.7191, 0.9492, 0.7191, 0.906, 0.7103, 0.9075, 0.7103, 0.9115, 0.7194, 0.9105, 0.7194, 0.9441, 0.71, 0.9465, 0.71, 0.9492, 0.7191, 0.9475, 0.7191, 0.8677, 0.7092, 0.8688, 0.7093, 0.8681, 0.7184, 0.8673, 0.7184, 0.9421, 0.71, 0.9441, 0.71, 0.9475, 0.7191, 0.9461, 0.7191, 0.9499, 0.82, 0.9483, 0.8253, 0.9368, 0.8117, 0.9371, 0.8107, 0.9273, 0.7456, 0.9343, 0.7444, 0.934, 0.7779, 0.9307, 0.7784, 0.9596, 0.853, 0.9542, 0.8609, 0.9436, 0.8337, 0.9462, 0.8299, 0.9206, 0.7492, 0.9273, 0.7456, 0.9307, 0.7784, 0.9275, 0.7802, 0.964, 0.8433, 0.9596, 0.853, 0.9462, 0.8299, 0.9483, 0.8253, 0.9144, 0.7551, 0.9206, 0.7492, 0.9275, 0.7802, 0.9245, 0.783, 0.9597, 0.7191, 0.9616, 0.7191, 0.9584, 0.7208, 0.9575, 0.7208, 0.9186, 0.7194, 0.9208, 0.7194, 0.9208, 0.7212, 0.9198, 0.7212, 0.909, 0.763, 0.9144, 0.7551, 0.9245, 0.783, 0.9219, 0.7868, 0.9576, 0.7191, 0.9597, 0.7191, 0.9575, 0.7208, 0.9565, 0.7208, 0.9165, 0.7194, 0.9186, 0.7194, 0.9198, 0.7212, 0.9188, 0.7212, 0.927, 0.7194, 0.9287, 0.7194, 0.9246, 0.7212, 0.9238, 0.7212, 0.9554, 0.7191, 0.9576, 0.7191, 0.9565, 0.7208, 0.9554, 0.7208, 0.9146, 0.7194, 0.9165, 0.7194, 0.9188, 0.7212, 0.9179, 0.7212, 0.9251, 0.7194, 0.927, 0.7194, 0.9238, 0.7212, 0.9229, 0.7212, 0.9532, 0.7191, 0.9554, 0.7191, 0.9554, 0.7208, 0.9544, 0.7208, 0.9129, 0.7194, 0.9146, 0.7194, 0.9179, 0.7212, 0.9171, 0.7212, 0.923, 0.7194, 0.9251, 0.7194, 0.9229, 0.7212, 0.9219, 0.7212, 0.9511, 0.7191, 0.9532, 0.7191, 0.9544, 0.7208, 0.9534, 0.7208, 0.9144, 0.8609, 0.909, 0.853, 0.9219, 0.8299, 0.9245, 0.8337, 0.9208, 0.7194, 0.923, 0.7194, 0.9219, 0.7212, 0.9208, 0.7212, 0.9492, 0.7191, 0.9511, 0.7191, 0.9534, 0.7208, 0.9524, 0.7208, 0.9206, 0.8667, 0.9144, 0.8609, 0.9245, 0.8337, 0.9275, 0.8365, 0.9596, 0.763, 0.964, 0.7727, 0.9483, 0.7914, 0.9462, 0.7868, 0.9273, 0.8704, 0.9206, 0.8667, 0.9275, 0.8365, 0.9307, 0.8382, 0.9542, 0.7551, 0.9596, 0.763, 0.9462, 0.7868, 0.9436, 0.783, 0.9343, 0.8716, 0.9273, 0.8704, 0.9307, 0.8382, 0.934, 0.8388, 0.948, 0.7492, 0.9542, 0.7551, 0.9436, 0.783, 0.9406, 0.7802, 0.9413, 0.8704, 0.9343, 0.8716, 0.934, 0.8388, 0.9374, 0.8382, 0.9413, 0.7456, 0.948, 0.7492, 0.9406, 0.7802, 0.9374, 0.7784, 0.948, 0.8667, 0.9413, 0.8704, 0.9374, 0.8382, 0.9406, 0.8365, 0.9343, 0.7444, 0.9413, 0.7456, 0.9374, 0.7784, 0.934, 0.7779, 0.9307, 0.8096, 0.9306, 0.8084, 0.9307, 0.8072, 0.9309, 0.8061, 0.9312, 0.8051, 0.9316, 0.8042, 0.9321, 0.8034, 0.9327, 0.8029, 0.9333, 0.8025, 0.934, 0.8024, 0.9347, 0.8025, 0.9353, 0.8029, 0.9359, 0.8034, 0.9364, 0.8042, 0.9368, 0.8051, 0.9371, 0.8061, 0.9373, 0.8072, 0.9374, 0.8084, 0.9373, 0.8096, 0.9371, 0.8107, 0.9368, 0.8117, 0.9364, 0.8126, 0.9359, 0.8134, 0.9353, 0.8139, 0.9347, 0.8142, 0.934, 0.8144, 0.9333, 0.8142, 0.9327, 0.8139, 0.9321, 0.8134, 0.9316, 0.8126, 0.9312, 0.8117, 0.9309, 0.8107, 0.9172, 0.8143, 0.9169, 0.8083, 0.9306, 0.8084, 0.9307, 0.8096, 0.9219, 0.7868, 0.9245, 0.783, 0.9321, 0.8034, 0.9316, 0.8042, 0.9509, 0.8143, 0.9499, 0.82, 0.9371, 0.8107, 0.9373, 0.8096, 0.9182, 0.82, 0.9172, 0.8143, 0.9307, 0.8096, 0.9309, 0.8107, 0.9198, 0.7914, 0.9219, 0.7868, 0.9316, 0.8042, 0.9312, 0.8051, 0.9512, 0.8083, 0.9509, 0.8143, 0.9373, 0.8096, 0.9374, 0.8084, 0.9198, 0.8253, 0.9182, 0.82, 0.9309, 0.8107, 0.9312, 0.8117, 0.9182, 0.7967, 0.9198, 0.7914, 0.9312, 0.8051, 0.9309, 0.8061, 0.9509, 0.8024, 0.9512, 0.8083, 0.9374, 0.8084, 0.9373, 0.8072, 0.9219, 0.8299, 0.9198, 0.8253, 0.9312, 0.8117, 0.9316, 0.8126, 0.9172, 0.8024, 0.9182, 0.7967, 0.9309, 0.8061, 0.9307, 0.8072, 0.9499, 0.7967, 0.9509, 0.8024, 0.9373, 0.8072, 0.9371, 0.8061, 0.9245, 0.8337, 0.9219, 0.8299, 0.9316, 0.8126, 0.9321, 0.8134, 0.9169, 0.8083, 0.9172, 0.8024, 0.9307, 0.8072, 0.9306, 0.8084, 0.9483, 0.7914, 0.9499, 0.7967, 0.9371, 0.8061, 0.9368, 0.8051, 0.9275, 0.8365, 0.9245, 0.8337, 0.9321, 0.8134, 0.9327, 0.8139, 0.9462, 0.7868, 0.9483, 0.7914, 0.9368, 0.8051, 0.9364, 0.8042, 0.9307, 0.8382, 0.9275, 0.8365, 0.9327, 0.8139, 0.9333, 0.8142, 0.9436, 0.783, 0.9462, 0.7868, 0.9364, 0.8042, 0.9359, 0.8034, 0.934, 0.8388, 0.9307, 0.8382, 0.9333, 0.8142, 0.934, 0.8144, 0.9406, 0.7802, 0.9436, 0.783, 0.9359, 0.8034, 0.9353, 0.8029, 0.9374, 0.8382, 0.934, 0.8388, 0.934, 0.8144, 0.9347, 0.8142, 0.9374, 0.7784, 0.9406, 0.7802, 0.9353, 0.8029, 0.9347, 0.8025, 0.9406, 0.8365, 0.9374, 0.8382, 0.9347, 0.8142, 0.9353, 0.8139, 0.934, 0.7779, 0.9374, 0.7784, 0.9347, 0.8025, 0.934, 0.8024, 0.9436, 0.8337, 0.9406, 0.8365, 0.9353, 0.8139, 0.9359, 0.8134, 0.9307, 0.7784, 0.934, 0.7779, 0.934, 0.8024, 0.9333, 0.8025, 0.9462, 0.8299, 0.9436, 0.8337, 0.9359, 0.8134, 0.9364, 0.8126, 0.9275, 0.7802, 0.9307, 0.7784, 0.9333, 0.8025, 0.9327, 0.8029, 0.9483, 0.8253, 0.9462, 0.8299, 0.9364, 0.8126, 0.9368, 0.8117, 0.9245, 0.783, 0.9275, 0.7802, 0.9327, 0.8029, 0.9321, 0.8034])
me_cylinder_003.materials.append(mat_flag_001)
me_cylinder_003.use_remesh_preserve_volume = False
me_cylinder_003.use_remesh_preserve_attributes = False
me_cylinder_003.use_mirror_vertex_groups = False
me_cylinder_003.update()

# ---- objects
ob_cylinder_000 = bpy.data.objects.new('Cylinder.000', me_cylinder_000)
ob_cylinder_003 = bpy.data.objects.new('Cylinder.003', me_cylinder_003)

# ---- transforms, parenting, visibility, modifiers, constraints
ob_cylinder_000.location = (-1.082, -1.256, 2.509)
ob_cylinder_000.rotation_euler = (-0.0, 1.571, 0.0)
ob_cylinder_000.scale = (0.02228, 0.02228, 0.02228)
ob_cylinder_000.lineart.crease_threshold = 0.0
ob_cylinder_003.location = (-1.082, -1.256, 2.509)
ob_cylinder_003.rotation_euler = (-0.0, 1.571, 0.0)
ob_cylinder_003.scale = (0.02228, 0.02228, 0.02228)
ob_cylinder_003.lineart.crease_threshold = 0.0
_m = ob_cylinder_003.modifiers.new('ParticleSystem 1', 'PARTICLE_SYSTEM')
_m = ob_cylinder_003.modifiers.new('ParticleSystem 2', 'PARTICLE_SYSTEM')
_m = ob_cylinder_003.modifiers.new('Auto Smooth', 'NODES')
_m.node_group = ng_auto_smooth
_gi = [s.identifier for s in ng_auto_smooth.interface.items_tree if s.item_type == 'SOCKET' and s.in_out == 'INPUT']
_m[_gi[1]] = 0.5236  # Angle

# ---- collection membership
col_collection_5.objects.link(ob_cylinder_000)
col_collection_5.objects.link(ob_cylinder_003)

# ---- scene / render settings (as saved in the file)
scene.frame_start = 1; scene.frame_end = 250; scene.frame_set(1)
scene.render.engine = 'BLENDER_EEVEE_NEXT'
scene.render.resolution_percentage = 50
scene.render.dither_intensity = 0.0
scene.cycles.use_denoising = False
scene.cycles.samples = 128
scene.cycles.sampling_pattern = 'TABULATED_SOBOL'
scene.cycles.use_adaptive_sampling = False
scene.cycles.use_light_tree = False
scene.cycles.blur_glossy = 0.0
scene.cycles.sample_clamp_indirect = 0.0
scene.view_settings.view_transform = 'Standard'
bpy.context.view_layer.update()

# ---- added for rendering (the .blend has no active camera and no usable light): camera, sun
cam_auto = bpy.data.cameras.new('AutoCamera')
cam_auto.lens = 50.0
cam_auto.sensor_width = 36.0
cam_auto.clip_end = 1000.0
ob_auto_camera = bpy.data.objects.new('AutoCamera', cam_auto)
scene.collection.objects.link(ob_auto_camera)
ob_auto_camera.location = (2.80491, -4.34951, 4.47788)
ob_auto_camera.rotation_euler = (1.09748, -7.21219e-08, 0.694738)
scene.camera = ob_auto_camera
light_auto_sun = bpy.data.lights.new('AutoSun', 'SUN')
light_auto_sun.energy = 3.0
light_auto_sun.angle = 0.0523599
ob_auto_sun = bpy.data.objects.new('AutoSun', light_auto_sun)
scene.collection.objects.link(ob_auto_sun)
ob_auto_sun.rotation_euler = (0.872665, 0.174533, 0.523599)
bpy.context.view_layer.update()
